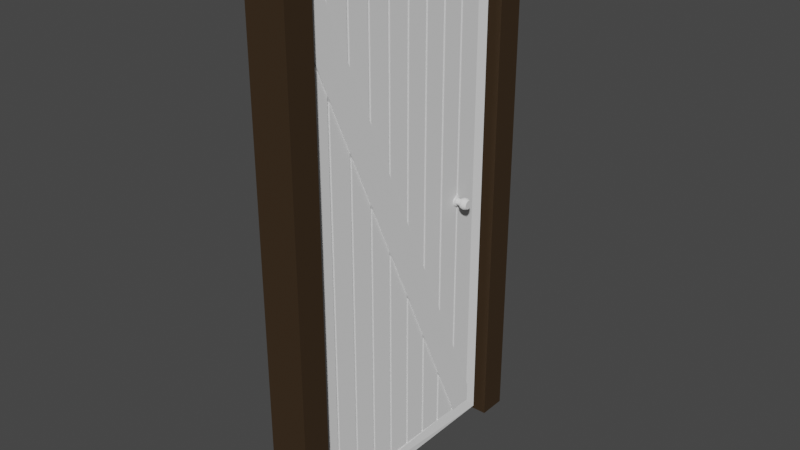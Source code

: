 # Source: doorframe_simple.blend  (saved by Blender 3.1.7; exported with 4.5.12 LTS)
import bpy
from mathutils import Matrix  # noqa: F401  (used for matrix-valued properties, if any)

bpy.ops.wm.read_factory_settings(use_empty=True)
scene = bpy.context.scene
scene.name = 'Scene'

# ---- collections
col_collection = bpy.data.collections.new('Collection'); scene.collection.children.link(col_collection)

# ---- materials (node trees are filled in below, after node groups)
mat_doorframemat_001 = bpy.data.materials.new('DoorframeMat.001')
mat_doorframemat_001.use_transparent_shadow = False

# ---- material node trees
mat_doorframemat_001.use_nodes = True; mat_doorframemat_001.node_tree.nodes.clear()
_N = mat_doorframemat_001.node_tree.nodes; _L = mat_doorframemat_001.node_tree.links
n0 = _N.new('ShaderNodeBsdfPrincipled'); n0.name = 'Principled BSDF'; n0.location = (10, 300)
n0.distribution = 'GGX'
n0.subsurface_method = 'RANDOM_WALK_SKIN'
n0.inputs[0].default_value = (0.03968, 0.02255, 0.009395, 1.0)
n0.inputs[2].default_value = 0.75
n0.inputs[3].default_value = 1.45
n0.inputs[13].default_value = 0.3
n0.inputs[27].default_value = (0.0, 0.0, 0.0, 1.0)
n0.inputs[28].default_value = 1.0
n1 = _N.new('ShaderNodeOutputMaterial'); n1.name = 'Material Output'; n1.location = (300, 300)
_L.new(n0.outputs[0], n1.inputs[0])
n1.is_active_output = True

# ---- world
world_world = bpy.data.worlds.new('World'); scene.world = world_world
world_world.use_nodes = True; world_world.node_tree.nodes.clear()
_N = world_world.node_tree.nodes; _L = world_world.node_tree.links
n0 = _N.new('ShaderNodeOutputWorld'); n0.name = 'World Output'; n0.location = (300, 300)
n1 = _N.new('ShaderNodeBackground'); n1.name = 'Background'; n1.location = (10, 300)
n1.inputs[0].default_value = (0.05088, 0.05088, 0.05088, 1.0)
_L.new(n1.outputs[0], n0.inputs[0])
n0.is_active_output = True
world_world.color = (0.05088, 0.05088, 0.05088)
world_world.use_sun_shadow = False
world_world.sun_shadow_jitter_overblur = 0.0

# ---- meshes
me_cube = bpy.data.meshes.new('Cube')
me_cube.from_pydata([(-0.1789, -0.4539, -0.472), (-0.1789, -0.4539, 0.472), (-0.1789, 0.4539, -0.472), (-0.1789, 0.4539, 0.472), (0.1811, -0.4539, -0.472), (0.1811, -0.4539, 0.472), (0.1811, 0.4539, -0.472), (0.1811, 0.4539, 0.472), (-0.5, 0.5, -0.5), (-0.5, -0.5, -0.5), (-0.5, -0.5, 0.5), (-0.5, 0.5, 0.5), (0.5, 0.5, 0.5), (0.5, 0.5, -0.5), (0.5, -0.5, -0.5), (0.5, -0.5, 0.5), (-0.5, 0.4539, -0.472), (-0.5, -0.4539, -0.472), (-0.5, -0.4539, 0.472), (-0.5, 0.4539, 0.472), (0.3011, 0.4539, 0.472), (0.3011, 0.4539, -0.472), (0.5, -0.4539, -0.472), (0.5, -0.4539, 0.472), (-0.1789, 0.348, -0.472), (-0.1789, 0.358, -0.472), (-0.1789, 0.2471, -0.472), (-0.1789, 0.2571, -0.472), (-0.1789, 0.1463, -0.472), (-0.1789, 0.1563, -0.472), (-0.1789, 0.04543, -0.472), (-0.1789, 0.05543, -0.472), (-0.1789, -0.05543, -0.472), (-0.1789, -0.04543, -0.472), (-0.1789, -0.1563, -0.472), (-0.1789, -0.1463, -0.472), (-0.1789, -0.2571, -0.472), (-0.1789, -0.2471, -0.472), (-0.1789, -0.358, -0.472), (-0.1789, -0.348, -0.472), (-0.1789, -0.348, 0.472), (-0.1789, -0.358, 0.472), (-0.1789, -0.2471, 0.472), (-0.1789, -0.2571, 0.472), (-0.1789, -0.1463, 0.472), (-0.1789, -0.1563, 0.472), (-0.1789, -0.04543, 0.472), (-0.1789, -0.05543, 0.472), (-0.1789, 0.05543, 0.472), (-0.1789, 0.04543, 0.472), (-0.1789, 0.1563, 0.472), (-0.1789, 0.1463, 0.472), (-0.1789, 0.2571, 0.472), (-0.1789, 0.2471, 0.472), (-0.1789, 0.358, 0.472), (-0.1789, 0.348, 0.472), (0.1811, -0.348, -0.472), (0.1811, -0.358, -0.472), (0.1811, -0.2471, -0.472), (0.1811, -0.2571, -0.472), (0.1811, -0.1463, -0.472), (0.1811, -0.1563, -0.472), (0.1811, -0.04543, -0.472), (0.1811, -0.05543, -0.472), (0.1811, 0.05543, -0.472), (0.1811, 0.04543, -0.472), (0.1811, 0.1563, -0.472), (0.1811, 0.1463, -0.472), (0.1811, 0.2571, -0.472), (0.1811, 0.2471, -0.472), (0.1811, 0.348, -0.472), (0.1811, 0.348, 0.472), (0.1811, 0.358, 0.472), (0.1811, 0.2471, 0.472), (0.1811, 0.2571, 0.472), (0.1811, 0.1463, 0.472), (0.1811, 0.1563, 0.472), (0.1811, 0.04543, 0.472), (0.1811, 0.05543, 0.472), (0.1811, -0.05543, 0.472), (0.1811, -0.04543, 0.472), (0.1811, -0.1563, 0.472), (0.1811, -0.1463, 0.472), (0.1811, -0.2571, 0.472), (0.1811, -0.2471, 0.472), (0.1811, -0.358, 0.472), (0.1811, -0.348, 0.472), (-0.1789, 0.4539, -0.4353), (-0.1789, -0.348, 0.4236), (-0.1789, -0.358, 0.4343), (-0.1789, -0.2471, 0.3155), (-0.1789, -0.2571, 0.3262), (-0.1789, -0.1463, 0.2075), (-0.1789, -0.1563, 0.2182), (-0.1789, -0.04543, 0.09947), (-0.1789, -0.05543, 0.1102), (-0.1789, 0.05543, -0.008551), (-0.1789, 0.04543, 0.00216), (-0.1789, 0.1563, -0.1166), (-0.1789, 0.1463, -0.1059), (-0.1789, 0.2571, -0.2246), (-0.1789, 0.2471, -0.2139), (-0.1789, 0.358, -0.3326), (-0.1789, 0.348, -0.3219), (-0.1789, -0.3932, 0.472), (-0.1789, -0.4539, 0.3991), (-0.1789, -0.348, 0.2856), (-0.1789, -0.2471, 0.1774), (-0.1789, -0.1463, 0.06928), (-0.1789, -0.04543, -0.03887), (-0.1789, 0.05543, -0.147), (-0.1789, 0.1563, -0.2552), (-0.1789, 0.2571, -0.3633), (-0.1789, 0.358, -0.4715), (-0.1789, 0.3585, -0.472), (-0.1789, -0.358, 0.2963), (-0.1789, -0.2571, 0.1882), (-0.1789, -0.1563, 0.08), (-0.1789, -0.05543, -0.02815), (-0.1789, 0.04543, -0.1363), (-0.1789, 0.1463, -0.2445), (-0.1789, 0.2471, -0.3526), (-0.1789, 0.348, -0.4608), (0.1811, 0.4539, -0.4357), (0.1811, 0.348, -0.3205), (0.1811, 0.358, -0.3314), (0.1811, 0.2471, -0.2107), (0.1811, 0.2571, -0.2216), (0.1811, 0.1463, -0.1009), (0.1811, 0.1563, -0.1117), (0.1811, 0.04543, 0.008953), (0.1811, 0.05543, -0.001935), (0.1811, -0.05543, 0.1188), (0.1811, -0.04543, 0.1079), (0.1811, -0.1563, 0.2286), (0.1811, -0.1463, 0.2177), (0.1811, -0.2571, 0.3384), (0.1811, -0.2471, 0.3275), (0.1811, -0.358, 0.4482), (0.1811, -0.348, 0.4373), (0.1811, -0.3799, 0.472), (0.1811, -0.4539, 0.4048), (0.1811, 0.348, -0.462), (0.1811, 0.3573, -0.472), (0.1811, 0.2471, -0.3529), (0.1811, 0.1463, -0.2439), (0.1811, 0.04543, -0.1349), (0.1811, -0.05543, -0.02589), (0.1811, -0.1563, 0.08313), (0.1811, -0.2571, 0.1921), (0.1811, -0.358, 0.3012), (0.1811, 0.2571, -0.3637), (0.1811, 0.1563, -0.2547), (0.1811, 0.05543, -0.1457), (0.1811, -0.04543, -0.0367), (0.1811, -0.1463, 0.07232), (0.1811, -0.2471, 0.1813), (0.1811, -0.348, 0.2904), (0.3311, -0.4539, 0.4048), (0.3311, -0.4539, -0.472), (-0.3289, -0.348, 0.2856), (-0.3289, -0.348, -0.472), (-0.3289, -0.358, 0.4343), (-0.3289, -0.358, 0.472), (-0.3289, -0.2471, 0.1774), (-0.3289, -0.2471, -0.472), (-0.3289, -0.2571, 0.3262), (-0.3289, -0.2571, 0.472), (-0.3289, -0.1463, 0.06928), (-0.3289, -0.1463, -0.472), (-0.3289, -0.1563, 0.2182), (-0.3289, -0.1563, 0.472), (-0.3289, -0.04543, -0.03887), (-0.3289, -0.04543, -0.472), (-0.3289, -0.05543, 0.1102), (-0.3289, -0.05543, 0.472), (-0.3289, 0.05543, -0.147), (-0.3289, 0.05543, -0.472), (-0.3289, 0.04543, 0.00216), (-0.3289, 0.04543, 0.472), (-0.3289, 0.1563, -0.2552), (-0.3289, 0.1563, -0.472), (-0.3289, 0.1463, -0.1059), (-0.3289, 0.1463, 0.472), (-0.3289, 0.2571, -0.3633), (-0.3289, 0.2571, -0.472), (-0.3289, 0.2471, -0.2139), (-0.3289, 0.2471, 0.472), (-0.3289, 0.348, -0.3219), (-0.3289, 0.348, 0.472), (-0.3289, -0.4539, -0.472), (-0.3289, -0.358, -0.472), (-0.3289, -0.2571, -0.472), (-0.3289, -0.1563, -0.472), (-0.3289, -0.05543, -0.472), (-0.3289, 0.04543, -0.472), (-0.3289, 0.1463, -0.472), (-0.3289, 0.2471, -0.472), (-0.3289, 0.348, -0.472), (-0.3289, 0.2571, 0.472), (-0.3289, 0.358, 0.472), (-0.3289, 0.4539, 0.472), (-0.3289, 0.1563, 0.472), (-0.3289, 0.05543, 0.472), (-0.3289, -0.04543, 0.472), (-0.3289, -0.1463, 0.472), (-0.3289, -0.2471, 0.472), (-0.3289, -0.348, 0.472), (-0.3289, -0.3932, 0.472), (0.3311, 0.348, -0.462), (0.3311, 0.348, -0.472), (0.3311, 0.358, -0.3314), (0.3311, 0.358, 0.472), (0.3311, 0.2471, -0.3529), (0.3311, 0.2471, -0.472), (0.3311, 0.2571, -0.2216), (0.3311, 0.2571, 0.472), (0.3311, 0.1463, -0.2439), (0.3311, 0.1463, -0.472), (0.3311, 0.1563, -0.1117), (0.3311, 0.1563, 0.472), (0.3311, 0.04543, -0.1349), (0.3311, 0.04543, -0.472), (0.3311, 0.05543, -0.001935), (0.3311, 0.05543, 0.472), (0.3311, -0.05543, -0.02589), (0.3311, -0.05543, -0.472), (0.3311, -0.04543, 0.1079), (0.3311, -0.04543, 0.472), (0.3311, -0.1563, 0.08313), (0.3311, -0.1563, -0.472), (0.3311, -0.1463, 0.2177), (0.3311, -0.1463, 0.472), (0.3311, -0.2571, 0.1921), (0.3311, -0.2571, -0.472), (0.3311, -0.2471, 0.3275), (0.3311, -0.2471, 0.472), (0.3311, -0.358, 0.3012), (0.3311, -0.358, -0.472), (0.3311, -0.348, 0.4373), (0.3311, -0.348, 0.472), (0.3311, 0.2571, -0.472), (0.3311, 0.1563, -0.472), (0.3311, 0.05543, -0.472), (0.3311, -0.04543, -0.472), (0.3311, -0.1463, -0.472), (0.3311, -0.2471, -0.472), (0.3311, -0.348, -0.472), (0.3311, -0.2571, 0.472), (0.3311, -0.1563, 0.472), (0.3311, -0.05543, 0.472), (0.3311, 0.04543, 0.472), (0.3311, 0.1463, 0.472), (0.3311, 0.2471, 0.472), (0.3311, 0.348, 0.472), (0.3311, 0.4539, 0.472), (-0.3289, 0.4539, -0.4353), (-0.3289, -0.348, 0.4236), (-0.3289, -0.2471, 0.3155), (-0.3289, -0.1463, 0.2075), (-0.3289, -0.04543, 0.09947), (-0.3289, 0.05543, -0.008551), (-0.3289, 0.1563, -0.1166), (-0.3289, 0.2571, -0.2246), (-0.3289, 0.358, -0.3326), (-0.3289, -0.4539, 0.3991), (-0.3289, -0.358, 0.2963), (-0.3289, -0.2571, 0.1882), (-0.3289, -0.1563, 0.08), (-0.3289, -0.05543, -0.02815), (-0.3289, 0.04543, -0.1363), (-0.3289, 0.1463, -0.2445), (-0.3289, 0.2471, -0.3526), (-0.3289, 0.348, -0.4608), (0.3311, 0.4539, -0.4357), (0.3311, 0.348, -0.3205), (0.3311, 0.2471, -0.2107), (0.3311, 0.1463, -0.1009), (0.3311, 0.04543, 0.008953), (0.3311, -0.05543, 0.1188), (0.3311, -0.1563, 0.2286), (0.3311, -0.2571, 0.3384), (0.3311, -0.358, 0.472), (0.3311, -0.358, 0.4482), (0.3311, -0.3799, 0.472), (0.3311, 0.2571, -0.3637), (0.3311, 0.1563, -0.2547), (0.3311, 0.05543, -0.1457), (0.3311, -0.04543, -0.0367), (0.3311, -0.1463, 0.07232), (0.3311, -0.2471, 0.1813), (0.3311, -0.348, 0.2904), (-0.4289, -0.4539, 0.3991), (-0.4289, -0.4539, 0.472), (-0.4289, 0.4539, -0.4353), (-0.4289, 0.4539, -0.472), (0.4311, 0.4539, -0.4357), (0.4311, 0.4539, -0.472), (-0.4289, 0.3585, -0.472), (0.4311, 0.3573, -0.472), (0.4311, -0.3799, 0.472), (0.4311, -0.4539, 0.472), (-0.4289, -0.3932, 0.472), (-0.4289, 0.358, -0.3326), (-0.4289, 0.348, -0.3219), (-0.4289, 0.2571, -0.2246), (-0.4289, 0.2471, -0.2139), (-0.4289, 0.1563, -0.1166), (-0.4289, 0.1463, -0.1059), (-0.4289, 0.05543, -0.008551), (-0.4289, 0.04543, 0.00216), (-0.4289, -0.04543, 0.09947), (-0.4289, -0.05543, 0.1102), (-0.4289, -0.1463, 0.2075), (-0.4289, -0.1563, 0.2182), (-0.4289, -0.2471, 0.3155), (-0.4289, -0.2571, 0.3262), (-0.4289, -0.358, 0.4343), (-0.4289, -0.348, 0.4236), (-0.4289, 0.358, -0.4715), (-0.4289, 0.348, -0.4608), (-0.4289, 0.2571, -0.3633), (-0.4289, 0.2471, -0.3526), (-0.4289, 0.1563, -0.2552), (-0.4289, 0.1463, -0.2445), (-0.4289, 0.05543, -0.147), (-0.4289, 0.04543, -0.1363), (-0.4289, -0.04543, -0.03887), (-0.4289, -0.05543, -0.02815), (-0.4289, -0.1463, 0.06928), (-0.4289, -0.1563, 0.08), (-0.4289, -0.2471, 0.1774), (-0.4289, -0.2571, 0.1882), (-0.4289, -0.348, 0.2856), (-0.4289, -0.358, 0.2963), (0.4311, -0.358, 0.4482), (0.4311, -0.348, 0.4373), (0.4311, -0.2571, 0.3384), (0.4311, -0.2471, 0.3275), (0.4311, -0.1563, 0.2286), (0.4311, -0.1463, 0.2177), (0.4311, -0.05543, 0.1188), (0.4311, -0.04543, 0.1079), (0.4311, 0.04543, 0.008953), (0.4311, 0.05543, -0.001935), (0.4311, 0.1463, -0.1009), (0.4311, 0.1563, -0.1117), (0.4311, 0.2471, -0.2107), (0.4311, 0.2571, -0.2216), (0.4311, 0.348, -0.3205), (0.4311, 0.358, -0.3314), (0.4311, -0.4539, 0.4048), (0.4311, -0.358, 0.3012), (0.4311, -0.348, 0.2904), (0.4311, -0.2571, 0.1921), (0.4311, -0.2471, 0.1813), (0.4311, -0.1563, 0.08313), (0.4311, -0.1463, 0.07232), (0.4311, -0.05543, -0.02589), (0.4311, -0.04543, -0.0367), (0.4311, 0.04543, -0.1349), (0.4311, 0.05543, -0.1457), (0.4311, 0.1463, -0.2439), (0.4311, 0.1563, -0.2547), (0.4311, 0.2471, -0.3529), (0.4311, 0.2571, -0.3637), (0.4311, 0.348, -0.462), (0.1826, 0.3771, -1.044e-09), (1.366, 0.3673, 1.144e-09), (0.1826, 0.3761, -0.003383), (1.366, 0.3667, -0.002181), (0.1826, 0.3734, -0.006535), (1.366, 0.3649, -0.004214), (0.1826, 0.369, -0.009242), (1.366, 0.3621, -0.005959), (0.1826, 0.3633, -0.01132), (1.366, 0.3584, -0.007298), (0.1826, 0.3566, -0.01262), (1.366, 0.3541, -0.00814), (0.1826, 0.3495, -0.01307), (1.366, 0.3495, -0.008427), (0.1826, 0.3423, -0.01262), (1.366, 0.3449, -0.00814), (0.1826, 0.3357, -0.01132), (1.366, 0.3406, -0.007298), (0.1826, 0.33, -0.009242), (1.366, 0.3369, -0.005959), (0.1826, 0.3256, -0.006535), (1.366, 0.3341, -0.004214), (0.1826, 0.3228, -0.003383), (1.366, 0.3323, -0.002181), (0.1826, 0.3219, 9.898e-11), (1.366, 0.3317, 2.061e-09), (0.1826, 0.3228, 0.003383), (1.366, 0.3323, 0.002181), (0.1826, 0.3256, 0.006535), (1.366, 0.3341, 0.004214), (0.1826, 0.33, 0.009242), (1.366, 0.3369, 0.005959), (0.1826, 0.3357, 0.01132), (1.366, 0.3406, 0.007298), (0.1826, 0.3423, 0.01262), (1.366, 0.3449, 0.00814), (0.1826, 0.3495, 0.01307), (1.366, 0.3495, 0.008427), (0.1826, 0.3566, 0.01262), (1.366, 0.3541, 0.00814), (0.1826, 0.3633, 0.01132), (1.366, 0.3584, 0.007298), (0.1826, 0.369, 0.009242), (1.366, 0.3621, 0.005959), (0.1826, 0.3734, 0.006535), (1.366, 0.3649, 0.004214), (0.1826, 0.3761, 0.003383), (1.366, 0.3667, 0.002181), (0.4592, 0.3629, -8.451e-10), (0.7922, 0.3639, -4.653e-10), (0.864, 0.371, -3.06e-10), (0.9899, 0.3732, 1.559e-10), (1.116, 0.3734, 7.012e-10), (1.242, 0.3716, 1.184e-09), (1.242, 0.3709, -0.002715), (1.116, 0.3726, -0.002939), (0.9899, 0.3724, -0.002903), (0.864, 0.3702, -0.002636), (0.7922, 0.3634, -0.00177), (0.4592, 0.3624, -0.001642), (1.242, 0.3687, -0.005244), (1.116, 0.3702, -0.005677), (0.9899, 0.37, -0.005609), (0.864, 0.3681, -0.005093), (0.7922, 0.362, -0.003419), (0.4592, 0.3611, -0.003171), (1.242, 0.3651, -0.007417), (1.116, 0.3664, -0.008028), (0.9899, 0.3662, -0.007932), (0.864, 0.3647, -0.007202), (0.7922, 0.3597, -0.004835), (0.4592, 0.3589, -0.004485), (1.242, 0.3606, -0.009084), (1.116, 0.3615, -0.009833), (0.9899, 0.3613, -0.009715), (0.864, 0.3602, -0.008821), (0.7922, 0.3567, -0.005922), (0.4592, 0.3562, -0.005493), (1.242, 0.3552, -0.01013), (1.116, 0.3557, -0.01097), (0.9899, 0.3556, -0.01084), (0.864, 0.355, -0.009838), (0.7922, 0.3532, -0.006605), (0.4592, 0.3529, -0.006127), (1.242, 0.3495, -0.01049), (1.116, 0.3495, -0.01135), (0.9899, 0.3495, -0.01122), (0.864, 0.3495, -0.01019), (0.7922, 0.3495, -0.006838), (0.4592, 0.3495, -0.006343), (1.242, 0.3437, -0.01013), (1.116, 0.3433, -0.01097), (0.9899, 0.3434, -0.01084), (0.864, 0.3439, -0.009838), (0.7922, 0.3457, -0.006605), (0.4592, 0.346, -0.006127), (1.242, 0.3384, -0.009084), (1.116, 0.3375, -0.009833), (0.9899, 0.3376, -0.009715), (0.864, 0.3387, -0.008821), (0.7922, 0.3423, -0.005922), (0.4592, 0.3428, -0.005493), (1.242, 0.3338, -0.007417), (1.116, 0.3325, -0.008028), (0.9899, 0.3327, -0.007932), (0.864, 0.3343, -0.007202), (0.7922, 0.3393, -0.004835), (0.4592, 0.34, -0.004485), (1.242, 0.3303, -0.005244), (1.116, 0.3287, -0.005677), (0.9899, 0.329, -0.005609), (0.864, 0.3309, -0.005093), (0.7922, 0.337, -0.003419), (0.4592, 0.3379, -0.003171), (1.242, 0.3281, -0.002715), (1.116, 0.3263, -0.002939), (0.9899, 0.3266, -0.002903), (0.864, 0.3287, -0.002636), (0.7922, 0.3355, -0.00177), (0.4592, 0.3365, -0.001642), (1.242, 0.3273, 2.1e-09), (1.116, 0.3255, 1.694e-09), (0.9899, 0.3258, 1.137e-09), (0.864, 0.328, 5.844e-10), (0.7922, 0.335, 1.325e-10), (0.4592, 0.3361, -2.906e-10), (1.242, 0.3281, 0.002715), (1.116, 0.3263, 0.002939), (0.9899, 0.3266, 0.002903), (0.864, 0.3287, 0.002636), (0.7922, 0.3355, 0.00177), (0.4592, 0.3365, 0.001642), (1.242, 0.3303, 0.005244), (1.116, 0.3287, 0.005677), (0.9899, 0.329, 0.005609), (0.864, 0.3309, 0.005093), (0.7922, 0.337, 0.003419), (0.4592, 0.3379, 0.003171), (1.242, 0.3338, 0.007417), (1.116, 0.3325, 0.008028), (0.9899, 0.3327, 0.007932), (0.864, 0.3343, 0.007202), (0.7922, 0.3393, 0.004835), (0.4592, 0.34, 0.004485), (1.242, 0.3384, 0.009084), (1.116, 0.3375, 0.009833), (0.9899, 0.3376, 0.009715), (0.864, 0.3387, 0.008821), (0.7922, 0.3423, 0.005922), (0.4592, 0.3428, 0.005493), (1.242, 0.3437, 0.01013), (1.116, 0.3433, 0.01097), (0.9899, 0.3434, 0.01084), (0.864, 0.3439, 0.009838), (0.7922, 0.3457, 0.006605), (0.4592, 0.346, 0.006127), (1.242, 0.3495, 0.01049), (1.116, 0.3495, 0.01135), (0.9899, 0.3495, 0.01122), (0.864, 0.3495, 0.01019), (0.7922, 0.3495, 0.006838), (0.4592, 0.3495, 0.006343), (1.242, 0.3552, 0.01013), (1.116, 0.3557, 0.01097), (0.9899, 0.3556, 0.01084), (0.864, 0.355, 0.009838), (0.7922, 0.3532, 0.006605), (0.4592, 0.3529, 0.006127), (1.242, 0.3606, 0.009084), (1.116, 0.3615, 0.009833), (0.9899, 0.3613, 0.009715), (0.864, 0.3602, 0.008821), (0.7922, 0.3567, 0.005922), (0.4592, 0.3562, 0.005493), (1.242, 0.3651, 0.007417), (1.116, 0.3664, 0.008028), (0.9899, 0.3662, 0.007932), (0.864, 0.3647, 0.007202), (0.7922, 0.3597, 0.004835), (0.4592, 0.3589, 0.004485), (1.242, 0.3687, 0.005244), (1.116, 0.3702, 0.005677), (0.9899, 0.37, 0.005609), (0.864, 0.3681, 0.005093), (0.7922, 0.362, 0.003419), (0.4592, 0.3611, 0.003171), (1.242, 0.3709, 0.002715), (1.116, 0.3726, 0.002939), (0.9899, 0.3724, 0.002903), (0.864, 0.3702, 0.002636), (0.7922, 0.3634, 0.00177), (0.4592, 0.3624, 0.001642), (0.4074, 0.3698, -0.002577), (0.4074, 0.3677, -0.004978), (0.4074, 0.3643, -0.00704), (0.4074, 0.36, -0.008622), (0.4074, 0.3549, -0.009617), (0.4074, 0.3495, -0.009956), (0.4074, 0.344, -0.009617), (0.4074, 0.339, -0.008622), (0.4074, 0.3346, -0.00704), (0.4074, 0.3313, -0.004978), (0.4074, 0.3292, -0.002577), (0.4074, 0.3285, -5.943e-11), (0.4074, 0.3292, 0.002577), (0.4074, 0.3313, 0.004978), (0.4074, 0.3346, 0.00704), (0.4074, 0.339, 0.008622), (0.4074, 0.344, 0.009617), (0.4074, 0.3495, 0.009956), (0.4074, 0.3549, 0.009617), (0.4074, 0.36, 0.008622), (0.4074, 0.3643, 0.00704), (0.4074, 0.3677, 0.004978), (0.4074, 0.3698, 0.002577), (0.4074, 0.3705, -9.298e-10)], [], [(91, 88, 257, 166), (8, 11, 12, 13), (89, 104, 208, 162), (14, 15, 10, 9), (8, 13, 14, 9), (12, 11, 10, 15), (17, 16, 8, 9), (18, 17, 9, 10), (19, 18, 10, 11), (16, 19, 11, 8), (20, 21, 13, 12), (21, 22, 14, 13), (23, 20, 12, 15), (22, 23, 15, 14), (49, 97, 178, 179), (1, 105, 0, 17, 18), (2, 87, 3, 19, 16), (7, 123, 6, 21, 20), (131, 128, 277, 223), (4, 141, 5, 23, 22), (3, 54, 55, 52, 53, 50, 51, 48, 49, 46, 47, 44, 45, 42, 43, 40, 41, 104, 1, 18, 19), (61, 148, 229, 230), (93, 90, 258, 170), (31, 110, 176, 177), (133, 130, 278, 227), (80, 133, 227, 228), (95, 92, 259, 174), (47, 95, 174, 175), (5, 140, 85, 86, 83, 84, 81, 82, 79, 80, 77, 78, 75, 76, 73, 74, 71, 72, 7, 20, 23), (135, 132, 279, 231), (63, 147, 225, 226), (97, 94, 260, 178), (33, 109, 172, 173), (137, 134, 280, 235), (78, 131, 223, 224), (99, 96, 261, 182), (106, 39, 38, 115), (107, 37, 36, 116), (108, 35, 34, 117), (109, 33, 32, 118), (110, 31, 30, 119), (111, 29, 28, 120), (112, 27, 26, 121), (113, 25, 24, 122), (0, 38, 39, 36, 37, 34, 35, 32, 33, 30, 31, 28, 29, 26, 27, 24, 25, 114, 2, 16, 17), (142, 70, 143), (144, 69, 68, 151), (145, 67, 66, 152), (146, 65, 64, 153), (147, 63, 62, 154), (148, 61, 60, 155), (149, 59, 58, 156), (150, 57, 56, 157), (6, 143, 70, 68, 69, 66, 67, 64, 65, 62, 63, 60, 61, 58, 59, 56, 57, 4, 22, 21), (54, 102, 103, 55), (52, 100, 101, 53), (141, 150, 352, 351), (50, 98, 99, 51), (48, 96, 97, 49), (46, 94, 95, 47), (44, 92, 93, 45), (42, 90, 91, 43), (40, 88, 89, 41), (25, 113, 114), (45, 93, 170, 171), (139, 136, 281, 239), (65, 146, 221, 222), (101, 98, 262, 186), (35, 108, 168, 169), (140, 138, 283, 284), (76, 129, 219, 220), (85, 140, 284, 282), (85, 138, 139, 86), (83, 136, 137, 84), (102, 87, 294, 303), (81, 134, 135, 82), (79, 132, 133, 80), (77, 130, 131, 78), (75, 128, 129, 76), (73, 126, 127, 74), (71, 124, 125, 72), (103, 100, 263, 188), (43, 91, 166, 167), (138, 85, 282, 283), (67, 145, 217, 218), (136, 83, 248, 281), (37, 107, 164, 165), (134, 81, 249, 280), (74, 127, 215, 216), (262, 202, 187, 186), (280, 249, 236, 235), (263, 199, 189, 188), (281, 248, 240, 239), (162, 208, 163), (257, 207, 167, 166), (258, 206, 171, 170), (259, 205, 175, 174), (260, 204, 179, 178), (261, 203, 183, 182), (264, 200, 201, 256), (274, 255, 212, 211), (275, 254, 216, 215), (276, 253, 220, 219), (277, 252, 224, 223), (278, 251, 228, 227), (279, 250, 232, 231), (283, 282, 284), (185, 184, 273, 198), (181, 180, 272, 197), (177, 176, 271, 196), (173, 172, 270, 195), (169, 168, 269, 194), (165, 164, 268, 193), (161, 160, 267, 192), (190, 265, 266, 191), (234, 233, 291, 247), (230, 229, 290, 246), (226, 225, 289, 245), (222, 221, 288, 244), (218, 217, 287, 243), (214, 213, 286, 242), (210, 209, 285, 241), (238, 237, 158, 159), (82, 135, 231, 232), (129, 126, 276, 219), (29, 111, 180, 181), (87, 102, 264, 256), (59, 149, 233, 234), (127, 124, 275, 215), (51, 99, 182, 183), (0, 105, 265, 190), (84, 137, 235, 236), (125, 123, 274, 211), (27, 112, 184, 185), (115, 38, 191, 266), (116, 36, 192, 267), (57, 150, 237, 238), (53, 101, 186, 187), (117, 34, 193, 268), (151, 68, 241, 285), (118, 32, 194, 269), (86, 139, 239, 240), (152, 66, 242, 286), (119, 30, 195, 270), (153, 64, 243, 287), (120, 28, 196, 271), (68, 70, 210, 241), (154, 62, 244, 288), (55, 103, 188, 189), (121, 26, 197, 272), (66, 69, 214, 242), (155, 60, 245, 289), (38, 0, 190, 191), (122, 24, 198, 273), (64, 67, 218, 243), (156, 58, 246, 290), (36, 39, 161, 192), (62, 65, 222, 244), (157, 56, 247, 291), (34, 37, 165, 193), (60, 63, 226, 245), (32, 35, 169, 194), (58, 61, 230, 246), (30, 33, 173, 195), (112, 122, 273, 184), (56, 59, 234, 247), (149, 157, 291, 233), (28, 31, 177, 196), (4, 57, 238, 159), (26, 29, 181, 197), (111, 121, 272, 180), (83, 86, 240, 248), (148, 156, 290, 229), (24, 27, 185, 198), (110, 120, 271, 176), (81, 84, 236, 249), (147, 155, 289, 225), (52, 55, 189, 199), (79, 82, 232, 250), (54, 3, 201, 200), (109, 119, 270, 172), (141, 4, 159, 158), (77, 80, 228, 251), (146, 154, 288, 221), (50, 53, 187, 202), (75, 78, 224, 252), (48, 51, 183, 203), (108, 118, 269, 168), (73, 76, 220, 253), (145, 153, 287, 217), (46, 49, 179, 204), (71, 74, 216, 254), (44, 47, 175, 205), (107, 117, 268, 164), (7, 72, 212, 255), (144, 152, 286, 213), (42, 45, 171, 206), (3, 87, 256, 201), (40, 43, 167, 207), (106, 116, 267, 160), (88, 40, 207, 257), (142, 151, 285, 209), (104, 41, 163, 208), (105, 115, 266, 265), (90, 42, 206, 258), (150, 141, 158, 237), (123, 7, 255, 274), (92, 44, 205, 259), (70, 142, 209, 210), (124, 71, 254, 275), (94, 46, 204, 260), (72, 125, 211, 212), (126, 73, 253, 276), (39, 106, 160, 161), (96, 48, 203, 261), (128, 75, 252, 277), (98, 50, 202, 262), (69, 144, 213, 214), (130, 77, 251, 278), (41, 89, 162, 163), (100, 52, 199, 263), (132, 79, 250, 279), (102, 54, 200, 264), (331, 332, 333, 334, 292, 293, 302, 317, 318, 316, 315, 314, 313, 312, 311, 310, 309, 308, 307, 306, 305, 304, 303, 294, 295, 298, 319, 320, 321, 322, 323, 324, 325, 326, 327, 328, 329, 330), (364, 365, 366, 299, 297, 296, 350, 349, 348, 347, 346, 345, 344, 343, 342, 341, 340, 339, 338, 337, 336, 335, 300, 301, 351, 352, 353, 354, 355, 356, 357, 358, 359, 360, 361, 362, 363), (125, 124, 349, 350), (115, 105, 292, 334), (123, 125, 350, 296), (5, 141, 351, 301), (143, 6, 297, 299), (1, 104, 302, 293), (103, 102, 303, 304), (113, 122, 320, 319), (100, 103, 304, 305), (150, 157, 353, 352), (138, 140, 300, 335), (114, 113, 319, 298), (101, 100, 305, 306), (149, 156, 355, 354), (139, 138, 335, 336), (112, 121, 322, 321), (98, 101, 306, 307), (157, 149, 354, 353), (136, 139, 336, 337), (122, 112, 321, 320), (99, 98, 307, 308), (148, 155, 357, 356), (137, 136, 337, 338), (111, 120, 324, 323), (96, 99, 308, 309), (156, 148, 356, 355), (134, 137, 338, 339), (121, 111, 323, 322), (97, 96, 309, 310), (147, 154, 359, 358), (135, 134, 339, 340), (110, 119, 326, 325), (94, 97, 310, 311), (155, 147, 358, 357), (132, 135, 340, 341), (120, 110, 325, 324), (95, 94, 311, 312), (140, 5, 301, 300), (146, 153, 361, 360), (133, 132, 341, 342), (109, 118, 328, 327), (92, 95, 312, 313), (154, 146, 360, 359), (2, 114, 298, 295), (130, 133, 342, 343), (119, 109, 327, 326), (93, 92, 313, 314), (105, 1, 293, 292), (145, 152, 363, 362), (131, 130, 343, 344), (108, 117, 330, 329), (90, 93, 314, 315), (87, 2, 295, 294), (153, 145, 362, 361), (128, 131, 344, 345), (118, 108, 329, 328), (91, 90, 315, 316), (6, 123, 296, 297), (144, 151, 365, 364), (129, 128, 345, 346), (107, 116, 332, 331), (104, 89, 317, 302), (152, 144, 364, 363), (126, 129, 346, 347), (117, 107, 331, 330), (88, 91, 316, 318), (142, 143, 299, 366), (127, 126, 347, 348), (106, 115, 334, 333), (89, 88, 318, 317), (151, 142, 366, 365), (124, 127, 348, 349), (116, 106, 333, 332), (370, 372, 427, 421), (372, 374, 433, 427), (374, 376, 439, 433), (376, 378, 445, 439), (378, 380, 451, 445), (380, 382, 457, 451), (382, 384, 463, 457), (384, 386, 469, 463), (386, 388, 475, 469), (388, 390, 481, 475), (390, 392, 487, 481), (392, 394, 493, 487), (394, 396, 499, 493), (396, 398, 505, 499), (398, 400, 511, 505), (400, 402, 517, 511), (402, 404, 523, 517), (404, 406, 529, 523), (406, 408, 535, 529), (408, 410, 541, 535), (410, 412, 547, 541), (412, 414, 553, 547), (370, 368, 414, 412, 410, 408, 406, 404, 402, 400, 398, 396, 394, 392, 390, 388, 386, 384, 382, 380, 378, 376, 374, 372), (414, 368, 420, 553), (367, 369, 371, 373, 375, 377, 379, 381, 383, 385, 387, 389, 391, 393, 395, 397, 399, 401, 403, 405, 407, 409, 411, 413), (581, 558, 415, 582), (558, 557, 416, 415), (557, 556, 417, 416), (556, 555, 418, 417), (555, 554, 419, 418), (554, 553, 420, 419), (580, 552, 558, 581), (552, 551, 557, 558), (551, 550, 556, 557), (550, 549, 555, 556), (549, 548, 554, 555), (548, 547, 553, 554), (579, 546, 552, 580), (546, 545, 551, 552), (545, 544, 550, 551), (544, 543, 549, 550), (543, 542, 548, 549), (542, 541, 547, 548), (578, 540, 546, 579), (540, 539, 545, 546), (539, 538, 544, 545), (538, 537, 543, 544), (537, 536, 542, 543), (536, 535, 541, 542), (577, 534, 540, 578), (534, 533, 539, 540), (533, 532, 538, 539), (532, 531, 537, 538), (531, 530, 536, 537), (530, 529, 535, 536), (576, 528, 534, 577), (528, 527, 533, 534), (527, 526, 532, 533), (526, 525, 531, 532), (525, 524, 530, 531), (524, 523, 529, 530), (575, 522, 528, 576), (522, 521, 527, 528), (521, 520, 526, 527), (520, 519, 525, 526), (519, 518, 524, 525), (518, 517, 523, 524), (574, 516, 522, 575), (516, 515, 521, 522), (515, 514, 520, 521), (514, 513, 519, 520), (513, 512, 518, 519), (512, 511, 517, 518), (573, 510, 516, 574), (510, 509, 515, 516), (509, 508, 514, 515), (508, 507, 513, 514), (507, 506, 512, 513), (506, 505, 511, 512), (572, 504, 510, 573), (504, 503, 509, 510), (503, 502, 508, 509), (502, 501, 507, 508), (501, 500, 506, 507), (500, 499, 505, 506), (571, 498, 504, 572), (498, 497, 503, 504), (497, 496, 502, 503), (496, 495, 501, 502), (495, 494, 500, 501), (494, 493, 499, 500), (570, 492, 498, 571), (492, 491, 497, 498), (491, 490, 496, 497), (490, 489, 495, 496), (489, 488, 494, 495), (488, 487, 493, 494), (569, 486, 492, 570), (486, 485, 491, 492), (485, 484, 490, 491), (484, 483, 489, 490), (483, 482, 488, 489), (482, 481, 487, 488), (568, 480, 486, 569), (480, 479, 485, 486), (479, 478, 484, 485), (478, 477, 483, 484), (477, 476, 482, 483), (476, 475, 481, 482), (567, 474, 480, 568), (474, 473, 479, 480), (473, 472, 478, 479), (472, 471, 477, 478), (471, 470, 476, 477), (470, 469, 475, 476), (566, 468, 474, 567), (468, 467, 473, 474), (467, 466, 472, 473), (466, 465, 471, 472), (465, 464, 470, 471), (464, 463, 469, 470), (565, 462, 468, 566), (462, 461, 467, 468), (461, 460, 466, 467), (460, 459, 465, 466), (459, 458, 464, 465), (458, 457, 463, 464), (564, 456, 462, 565), (456, 455, 461, 462), (455, 454, 460, 461), (454, 453, 459, 460), (453, 452, 458, 459), (452, 451, 457, 458), (563, 450, 456, 564), (450, 449, 455, 456), (449, 448, 454, 455), (448, 447, 453, 454), (447, 446, 452, 453), (446, 445, 451, 452), (562, 444, 450, 563), (444, 443, 449, 450), (443, 442, 448, 449), (442, 441, 447, 448), (441, 440, 446, 447), (440, 439, 445, 446), (561, 438, 444, 562), (438, 437, 443, 444), (437, 436, 442, 443), (436, 435, 441, 442), (435, 434, 440, 441), (434, 433, 439, 440), (560, 432, 438, 561), (432, 431, 437, 438), (431, 430, 436, 437), (430, 429, 435, 436), (429, 428, 434, 435), (428, 427, 433, 434), (559, 426, 432, 560), (426, 425, 431, 432), (425, 424, 430, 431), (424, 423, 429, 430), (423, 422, 428, 429), (422, 421, 427, 428), (582, 415, 426, 559), (415, 416, 425, 426), (416, 417, 424, 425), (417, 418, 423, 424), (418, 419, 422, 423), (419, 420, 421, 422), (367, 582, 559, 369), (369, 559, 560, 371), (371, 560, 561, 373), (373, 561, 562, 375), (375, 562, 563, 377), (377, 563, 564, 379), (379, 564, 565, 381), (381, 565, 566, 383), (383, 566, 567, 385), (385, 567, 568, 387), (387, 568, 569, 389), (389, 569, 570, 391), (391, 570, 571, 393), (393, 571, 572, 395), (395, 572, 573, 397), (397, 573, 574, 399), (399, 574, 575, 401), (401, 575, 576, 403), (403, 576, 577, 405), (405, 577, 578, 407), (407, 578, 579, 409), (409, 579, 580, 411), (411, 580, 581, 413), (413, 581, 582, 367), (368, 370, 421, 420)])
_uv = me_cube.uv_layers.new(name='UVMap')
_uv.uv.foreach_set('vector', [0.5864, 0.05418, 0.6122, 0.02915, 0.6122, 0.02915, 0.5864, 0.05418, 0.375, 0.25, 0.625, 0.25, 0.625, 0.5, 0.375, 0.5, 0.615, 0.0264, 0.625, 0.01669, 0.625, 0.01669, 0.615, 0.0264, 0.375, 0.75, 0.625, 0.75, 0.625, 1.0, 0.375, 1.0, 0.125, 0.5, 0.375, 0.5, 0.375, 0.75, 0.125, 0.75, 0.625, 0.5, 0.875, 0.5, 0.875, 0.75, 0.625, 0.75, 0.375, 0.0, 0.375, 0.25, 0.375, 0.25, 0.375, 0.0, 0.625, 0.0, 0.375, 0.0, 0.375, 0.0, 0.625, 0.0, 0.625, 0.25, 0.625, 0.0, 0.625, 0.0, 0.625, 0.25, 0.375, 0.25, 0.625, 0.25, 0.625, 0.25, 0.375, 0.25, 0.625, 0.5, 0.375, 0.5, 0.375, 0.5, 0.625, 0.5, 0.375, 0.5, 0.375, 0.75, 0.375, 0.75, 0.375, 0.5, 0.625, 0.75, 0.625, 0.5, 0.625, 0.5, 0.625, 0.75, 0.375, 0.75, 0.625, 0.75, 0.625, 0.75, 0.375, 0.75, 0.625, 0.1375, 0.5006, 0.1375, 0.5006, 0.1375, 0.625, 0.1375, 0.625, 0.0, 0.6057, 0.0, 0.375, 0.0, 0.375, 0.0, 0.625, 0.0, 0.375, 0.25, 0.3847, 0.25, 0.625, 0.25, 0.625, 0.25, 0.375, 0.25, 0.625, 0.5, 0.3846, 0.5, 0.375, 0.5, 0.375, 0.5, 0.625, 0.5, 0.4995, 0.6097, 0.4733, 0.5847, 0.4733, 0.5847, 0.4995, 0.6097, 0.375, 0.75, 0.6072, 0.75, 0.625, 0.75, 0.625, 0.75, 0.375, 0.75, 0.625, 0.25, 0.625, 0.2236, 0.625, 0.2208, 0.625, 0.1958, 0.625, 0.1931, 0.625, 0.168, 0.625, 0.1653, 0.625, 0.1403, 0.625, 0.1375, 0.625, 0.1125, 0.625, 0.1097, 0.625, 0.08471, 0.625, 0.08196, 0.625, 0.05693, 0.625, 0.05418, 0.625, 0.02915, 0.625, 0.0264, 0.625, 0.01669, 0.625, 0.0, 0.625, 0.0, 0.625, 0.25, 0.375, 0.668, 0.522, 0.668, 0.522, 0.668, 0.375, 0.668, 0.5578, 0.08196, 0.5836, 0.05693, 0.5836, 0.05693, 0.5578, 0.08196, 0.375, 0.1403, 0.4611, 0.1403, 0.4611, 0.1403, 0.375, 0.1403, 0.5286, 0.6375, 0.5024, 0.6125, 0.5024, 0.6125, 0.5286, 0.6375, 0.625, 0.6375, 0.5286, 0.6375, 0.5286, 0.6375, 0.625, 0.6375, 0.5292, 0.1097, 0.555, 0.08471, 0.555, 0.08471, 0.5292, 0.1097, 0.625, 0.1097, 0.5292, 0.1097, 0.5292, 0.1097, 0.625, 0.1097, 0.625, 0.75, 0.625, 0.7296, 0.625, 0.7236, 0.625, 0.7208, 0.625, 0.6958, 0.625, 0.6931, 0.625, 0.668, 0.625, 0.6653, 0.625, 0.6403, 0.625, 0.6375, 0.625, 0.6125, 0.625, 0.6097, 0.625, 0.5847, 0.625, 0.582, 0.625, 0.5569, 0.625, 0.5542, 0.625, 0.5292, 0.625, 0.5264, 0.625, 0.5, 0.625, 0.5, 0.625, 0.75, 0.5576, 0.6653, 0.5315, 0.6403, 0.5315, 0.6403, 0.5576, 0.6653, 0.375, 0.6403, 0.4931, 0.6403, 0.4931, 0.6403, 0.375, 0.6403, 0.5006, 0.1375, 0.5263, 0.1125, 0.5263, 0.1125, 0.5006, 0.1375, 0.375, 0.1125, 0.4897, 0.1125, 0.4897, 0.1125, 0.375, 0.1125, 0.5867, 0.6931, 0.5605, 0.668, 0.5605, 0.668, 0.5867, 0.6931, 0.625, 0.6097, 0.4995, 0.6097, 0.4995, 0.6097, 0.625, 0.6097, 0.472, 0.1653, 0.4977, 0.1403, 0.4977, 0.1403, 0.472, 0.1653, 0.5756, 0.02915, 0.375, 0.02915, 0.375, 0.0264, 0.5785, 0.0264, 0.547, 0.05693, 0.375, 0.05693, 0.375, 0.05418, 0.5498, 0.05418, 0.5183, 0.08471, 0.375, 0.08471, 0.375, 0.08196, 0.5212, 0.08196, 0.4897, 0.1125, 0.375, 0.1125, 0.375, 0.1097, 0.4925, 0.1097, 0.4611, 0.1403, 0.375, 0.1403, 0.375, 0.1375, 0.4639, 0.1375, 0.4324, 0.168, 0.375, 0.168, 0.375, 0.1653, 0.4353, 0.1653, 0.4038, 0.1958, 0.375, 0.1958, 0.375, 0.1931, 0.4066, 0.1931, 0.3751, 0.2236, 0.375, 0.2236, 0.375, 0.2208, 0.378, 0.2208, 0.375, 0.0, 0.375, 0.0264, 0.375, 0.02915, 0.375, 0.05418, 0.375, 0.05693, 0.375, 0.08196, 0.375, 0.08471, 0.375, 0.1097, 0.375, 0.1125, 0.375, 0.1375, 0.375, 0.1403, 0.375, 0.1653, 0.375, 0.168, 0.375, 0.1931, 0.375, 0.1958, 0.375, 0.2208, 0.375, 0.2236, 0.375, 0.2237, 0.375, 0.25, 0.375, 0.25, 0.375, 0.0, 0.3777, 0.5292, 0.375, 0.5292, 0.375, 0.5266, 0.4065, 0.5569, 0.375, 0.5569, 0.375, 0.5542, 0.4037, 0.5542, 0.4354, 0.5847, 0.375, 0.5847, 0.375, 0.582, 0.4325, 0.582, 0.4643, 0.6125, 0.375, 0.6125, 0.375, 0.6097, 0.4614, 0.6097, 0.4931, 0.6403, 0.375, 0.6403, 0.375, 0.6375, 0.4903, 0.6375, 0.522, 0.668, 0.375, 0.668, 0.375, 0.6653, 0.5192, 0.6653, 0.5509, 0.6958, 0.375, 0.6958, 0.375, 0.6931, 0.548, 0.6931, 0.5798, 0.7236, 0.375, 0.7236, 0.375, 0.7208, 0.5769, 0.7208, 0.375, 0.5, 0.375, 0.5266, 0.375, 0.5292, 0.375, 0.5542, 0.375, 0.5569, 0.375, 0.582, 0.375, 0.5847, 0.375, 0.6097, 0.375, 0.6125, 0.375, 0.6375, 0.375, 0.6403, 0.375, 0.6653, 0.375, 0.668, 0.375, 0.6931, 0.375, 0.6958, 0.375, 0.7208, 0.375, 0.7236, 0.375, 0.75, 0.375, 0.75, 0.375, 0.5, 0.625, 0.2236, 0.4119, 0.2236, 0.4147, 0.2208, 0.625, 0.2208, 0.625, 0.1958, 0.4405, 0.1958, 0.4434, 0.1931, 0.625, 0.1931, 0.6072, 0.75, 0.5798, 0.7236, 0.5798, 0.7236, 0.6072, 0.75, 0.625, 0.168, 0.4691, 0.168, 0.472, 0.1653, 0.625, 0.1653, 0.625, 0.1403, 0.4977, 0.1403, 0.5006, 0.1375, 0.625, 0.1375, 0.625, 0.1125, 0.5263, 0.1125, 0.5292, 0.1097, 0.625, 0.1097, 0.625, 0.08471, 0.555, 0.08471, 0.5578, 0.08196, 0.625, 0.08196, 0.625, 0.05693, 0.5836, 0.05693, 0.5864, 0.05418, 0.625, 0.05418, 0.625, 0.02915, 0.6122, 0.02915, 0.615, 0.0264, 0.625, 0.0264, 0.375, 0.2236, 0.3751, 0.2236, 0.375, 0.2237, 0.625, 0.08196, 0.5578, 0.08196, 0.5578, 0.08196, 0.625, 0.08196, 0.6158, 0.7208, 0.5896, 0.6958, 0.5896, 0.6958, 0.6158, 0.7208, 0.375, 0.6125, 0.4643, 0.6125, 0.4643, 0.6125, 0.375, 0.6125, 0.4434, 0.1931, 0.4691, 0.168, 0.4691, 0.168, 0.4434, 0.1931, 0.375, 0.08471, 0.5183, 0.08471, 0.5183, 0.08471, 0.375, 0.08471, 0.625, 0.7296, 0.6187, 0.7236, 0.6187, 0.7236, 0.625, 0.7296, 0.625, 0.582, 0.4704, 0.582, 0.4704, 0.582, 0.625, 0.582, 0.625, 0.7236, 0.625, 0.7296, 0.625, 0.7296, 0.625, 0.7236, 0.625, 0.7236, 0.6187, 0.7236, 0.6158, 0.7208, 0.625, 0.7208, 0.625, 0.6958, 0.5896, 0.6958, 0.5867, 0.6931, 0.625, 0.6931, 0.4119, 0.2236, 0.3847, 0.25, 0.3847, 0.25, 0.4119, 0.2236, 0.625, 0.668, 0.5605, 0.668, 0.5576, 0.6653, 0.625, 0.6653, 0.625, 0.6403, 0.5315, 0.6403, 0.5286, 0.6375, 0.625, 0.6375, 0.625, 0.6125, 0.5024, 0.6125, 0.4995, 0.6097, 0.625, 0.6097, 0.625, 0.5847, 0.4733, 0.5847, 0.4704, 0.582, 0.625, 0.582, 0.625, 0.5569, 0.4442, 0.5569, 0.4413, 0.5542, 0.625, 0.5542, 0.625, 0.5292, 0.4151, 0.5292, 0.4122, 0.5264, 0.625, 0.5264, 0.4147, 0.2208, 0.4405, 0.1958, 0.4405, 0.1958, 0.4147, 0.2208, 0.625, 0.05418, 0.5864, 0.05418, 0.5864, 0.05418, 0.625, 0.05418, 0.6187, 0.7236, 0.625, 0.7236, 0.625, 0.7236, 0.6187, 0.7236, 0.375, 0.5847, 0.4354, 0.5847, 0.4354, 0.5847, 0.375, 0.5847, 0.5896, 0.6958, 0.625, 0.6958, 0.625, 0.6958, 0.5896, 0.6958, 0.375, 0.05693, 0.547, 0.05693, 0.547, 0.05693, 0.375, 0.05693, 0.5605, 0.668, 0.625, 0.668, 0.625, 0.668, 0.5605, 0.668, 0.625, 0.5542, 0.4413, 0.5542, 0.4413, 0.5542, 0.625, 0.5542, 0.4691, 0.168, 0.625, 0.168, 0.625, 0.1931, 0.4434, 0.1931, 0.5605, 0.668, 0.625, 0.668, 0.625, 0.6931, 0.5867, 0.6931, 0.4405, 0.1958, 0.625, 0.1958, 0.625, 0.2208, 0.4147, 0.2208, 0.5896, 0.6958, 0.625, 0.6958, 0.625, 0.7208, 0.6158, 0.7208, 0.615, 0.0264, 0.625, 0.01669, 0.625, 0.0264, 0.6122, 0.02915, 0.625, 0.02915, 0.625, 0.05418, 0.5864, 0.05418, 0.5836, 0.05693, 0.625, 0.05693, 0.625, 0.08196, 0.5578, 0.08196, 0.555, 0.08471, 0.625, 0.08471, 0.625, 0.1097, 0.5292, 0.1097, 0.5263, 0.1125, 0.625, 0.1125, 0.625, 0.1375, 0.5006, 0.1375, 0.4977, 0.1403, 0.625, 0.1403, 0.625, 0.1653, 0.472, 0.1653, 0.4119, 0.2236, 0.625, 0.2236, 0.625, 0.25, 0.3847, 0.25, 0.3846, 0.5, 0.625, 0.5, 0.625, 0.5264, 0.4122, 0.5264, 0.4151, 0.5292, 0.625, 0.5292, 0.625, 0.5542, 0.4413, 0.5542, 0.4442, 0.5569, 0.625, 0.5569, 0.625, 0.582, 0.4704, 0.582, 0.4733, 0.5847, 0.625, 0.5847, 0.625, 0.6097, 0.4995, 0.6097, 0.5024, 0.6125, 0.625, 0.6125, 0.625, 0.6375, 0.5286, 0.6375, 0.5315, 0.6403, 0.625, 0.6403, 0.625, 0.6653, 0.5576, 0.6653, 0.6187, 0.7236, 0.625, 0.7236, 0.625, 0.7296, 0.375, 0.1958, 0.4038, 0.1958, 0.378, 0.2208, 0.375, 0.2208, 0.375, 0.168, 0.4324, 0.168, 0.4066, 0.1931, 0.375, 0.1931, 0.375, 0.1403, 0.4611, 0.1403, 0.4353, 0.1653, 0.375, 0.1653, 0.375, 0.1125, 0.4897, 0.1125, 0.4639, 0.1375, 0.375, 0.1375, 0.375, 0.08471, 0.5183, 0.08471, 0.4925, 0.1097, 0.375, 0.1097, 0.375, 0.05693, 0.547, 0.05693, 0.5212, 0.08196, 0.375, 0.08196, 0.375, 0.02915, 0.5756, 0.02915, 0.5498, 0.05418, 0.375, 0.05418, 0.375, 0.0, 0.6057, 0.0, 0.5785, 0.0264, 0.375, 0.0264, 0.375, 0.6958, 0.5509, 0.6958, 0.5769, 0.7208, 0.375, 0.7208, 0.375, 0.668, 0.522, 0.668, 0.548, 0.6931, 0.375, 0.6931, 0.375, 0.6403, 0.4931, 0.6403, 0.5192, 0.6653, 0.375, 0.6653, 0.375, 0.6125, 0.4643, 0.6125, 0.4903, 0.6375, 0.375, 0.6375, 0.375, 0.5847, 0.4354, 0.5847, 0.4614, 0.6097, 0.375, 0.6097, 0.375, 0.5569, 0.4065, 0.5569, 0.4325, 0.582, 0.375, 0.582, 0.375, 0.5292, 0.3777, 0.5292, 0.4037, 0.5542, 0.375, 0.5542, 0.375, 0.7236, 0.5798, 0.7236, 0.6072, 0.75, 0.375, 0.75, 0.625, 0.6653, 0.5576, 0.6653, 0.5576, 0.6653, 0.625, 0.6653, 0.4704, 0.582, 0.4442, 0.5569, 0.4442, 0.5569, 0.4704, 0.582, 0.375, 0.168, 0.4324, 0.168, 0.4324, 0.168, 0.375, 0.168, 0.3847, 0.25, 0.4119, 0.2236, 0.4119, 0.2236, 0.3847, 0.25, 0.375, 0.6958, 0.5509, 0.6958, 0.5509, 0.6958, 0.375, 0.6958, 0.4413, 0.5542, 0.4151, 0.5292, 0.4151, 0.5292, 0.4413, 0.5542, 0.625, 0.1653, 0.472, 0.1653, 0.472, 0.1653, 0.625, 0.1653, 0.375, 0.0, 0.6057, 0.0, 0.6057, 0.0, 0.375, 0.0, 0.625, 0.6931, 0.5867, 0.6931, 0.5867, 0.6931, 0.625, 0.6931, 0.4122, 0.5264, 0.3846, 0.5, 0.3846, 0.5, 0.4122, 0.5264, 0.375, 0.1958, 0.4038, 0.1958, 0.4038, 0.1958, 0.375, 0.1958, 0.5785, 0.0264, 0.375, 0.0264, 0.375, 0.0264, 0.5785, 0.0264, 0.5498, 0.05418, 0.375, 0.05418, 0.375, 0.05418, 0.5498, 0.05418, 0.375, 0.7236, 0.5798, 0.7236, 0.5798, 0.7236, 0.375, 0.7236, 0.625, 0.1931, 0.4434, 0.1931, 0.4434, 0.1931, 0.625, 0.1931, 0.5212, 0.08196, 0.375, 0.08196, 0.375, 0.08196, 0.5212, 0.08196, 0.4037, 0.5542, 0.375, 0.5542, 0.375, 0.5542, 0.4037, 0.5542, 0.4925, 0.1097, 0.375, 0.1097, 0.375, 0.1097, 0.4925, 0.1097, 0.625, 0.7208, 0.6158, 0.7208, 0.6158, 0.7208, 0.625, 0.7208, 0.4325, 0.582, 0.375, 0.582, 0.375, 0.582, 0.4325, 0.582, 0.4639, 0.1375, 0.375, 0.1375, 0.375, 0.1375, 0.4639, 0.1375, 0.4614, 0.6097, 0.375, 0.6097, 0.375, 0.6097, 0.4614, 0.6097, 0.4353, 0.1653, 0.375, 0.1653, 0.375, 0.1653, 0.4353, 0.1653, 0.375, 0.5542, 0.375, 0.5292, 0.375, 0.5292, 0.375, 0.5542, 0.4903, 0.6375, 0.375, 0.6375, 0.375, 0.6375, 0.4903, 0.6375, 0.625, 0.2208, 0.4147, 0.2208, 0.4147, 0.2208, 0.625, 0.2208, 0.4066, 0.1931, 0.375, 0.1931, 0.375, 0.1931, 0.4066, 0.1931, 0.375, 0.582, 0.375, 0.5569, 0.375, 0.5569, 0.375, 0.582, 0.5192, 0.6653, 0.375, 0.6653, 0.375, 0.6653, 0.5192, 0.6653, 0.375, 0.0264, 0.375, 0.0, 0.375, 0.0, 0.375, 0.0264, 0.378, 0.2208, 0.375, 0.2208, 0.375, 0.2208, 0.378, 0.2208, 0.375, 0.6097, 0.375, 0.5847, 0.375, 0.5847, 0.375, 0.6097, 0.548, 0.6931, 0.375, 0.6931, 0.375, 0.6931, 0.548, 0.6931, 0.375, 0.05418, 0.375, 0.02915, 0.375, 0.02915, 0.375, 0.05418, 0.375, 0.6375, 0.375, 0.6125, 0.375, 0.6125, 0.375, 0.6375, 0.5769, 0.7208, 0.375, 0.7208, 0.375, 0.7208, 0.5769, 0.7208, 0.375, 0.08196, 0.375, 0.05693, 0.375, 0.05693, 0.375, 0.08196, 0.375, 0.6653, 0.375, 0.6403, 0.375, 0.6403, 0.375, 0.6653, 0.375, 0.1097, 0.375, 0.08471, 0.375, 0.08471, 0.375, 0.1097, 0.375, 0.6931, 0.375, 0.668, 0.375, 0.668, 0.375, 0.6931, 0.375, 0.1375, 0.375, 0.1125, 0.375, 0.1125, 0.375, 0.1375, 0.4038, 0.1958, 0.378, 0.2208, 0.378, 0.2208, 0.4038, 0.1958, 0.375, 0.7208, 0.375, 0.6958, 0.375, 0.6958, 0.375, 0.7208, 0.5509, 0.6958, 0.5769, 0.7208, 0.5769, 0.7208, 0.5509, 0.6958, 0.375, 0.1653, 0.375, 0.1403, 0.375, 0.1403, 0.375, 0.1653, 0.375, 0.75, 0.375, 0.7236, 0.375, 0.7236, 0.375, 0.75, 0.375, 0.1931, 0.375, 0.168, 0.375, 0.168, 0.375, 0.1931, 0.4324, 0.168, 0.4066, 0.1931, 0.4066, 0.1931, 0.4324, 0.168, 0.625, 0.6958, 0.625, 0.7208, 0.625, 0.7208, 0.625, 0.6958, 0.522, 0.668, 0.548, 0.6931, 0.548, 0.6931, 0.522, 0.668, 0.375, 0.2208, 0.375, 0.1958, 0.375, 0.1958, 0.375, 0.2208, 0.4611, 0.1403, 0.4353, 0.1653, 0.4353, 0.1653, 0.4611, 0.1403, 0.625, 0.668, 0.625, 0.6931, 0.625, 0.6931, 0.625, 0.668, 0.4931, 0.6403, 0.5192, 0.6653, 0.5192, 0.6653, 0.4931, 0.6403, 0.625, 0.1958, 0.625, 0.2208, 0.625, 0.2208, 0.625, 0.1958, 0.625, 0.6403, 0.625, 0.6653, 0.625, 0.6653, 0.625, 0.6403, 0.625, 0.2236, 0.625, 0.25, 0.625, 0.25, 0.625, 0.2236, 0.4897, 0.1125, 0.4639, 0.1375, 0.4639, 0.1375, 0.4897, 0.1125, 0.6072, 0.75, 0.375, 0.75, 0.375, 0.75, 0.6072, 0.75, 0.625, 0.6125, 0.625, 0.6375, 0.625, 0.6375, 0.625, 0.6125, 0.4643, 0.6125, 0.4903, 0.6375, 0.4903, 0.6375, 0.4643, 0.6125, 0.625, 0.168, 0.625, 0.1931, 0.625, 0.1931, 0.625, 0.168, 0.625, 0.5847, 0.625, 0.6097, 0.625, 0.6097, 0.625, 0.5847, 0.625, 0.1403, 0.625, 0.1653, 0.625, 0.1653, 0.625, 0.1403, 0.5183, 0.08471, 0.4925, 0.1097, 0.4925, 0.1097, 0.5183, 0.08471, 0.625, 0.5569, 0.625, 0.582, 0.625, 0.582, 0.625, 0.5569, 0.4354, 0.5847, 0.4614, 0.6097, 0.4614, 0.6097, 0.4354, 0.5847, 0.625, 0.1125, 0.625, 0.1375, 0.625, 0.1375, 0.625, 0.1125, 0.625, 0.5292, 0.625, 0.5542, 0.625, 0.5542, 0.625, 0.5292, 0.625, 0.08471, 0.625, 0.1097, 0.625, 0.1097, 0.625, 0.08471, 0.547, 0.05693, 0.5212, 0.08196, 0.5212, 0.08196, 0.547, 0.05693, 0.625, 0.5, 0.625, 0.5264, 0.625, 0.5264, 0.625, 0.5, 0.4065, 0.5569, 0.4325, 0.582, 0.4325, 0.582, 0.4065, 0.5569, 0.625, 0.05693, 0.625, 0.08196, 0.625, 0.08196, 0.625, 0.05693, 0.625, 0.25, 0.3847, 0.25, 0.3847, 0.25, 0.625, 0.25, 0.625, 0.02915, 0.625, 0.05418, 0.625, 0.05418, 0.625, 0.02915, 0.5756, 0.02915, 0.5498, 0.05418, 0.5498, 0.05418, 0.5756, 0.02915, 0.6122, 0.02915, 0.625, 0.02915, 0.625, 0.02915, 0.6122, 0.02915, 0.3777, 0.5292, 0.4037, 0.5542, 0.4037, 0.5542, 0.3777, 0.5292, 0.625, 0.01669, 0.625, 0.0264, 0.625, 0.0264, 0.625, 0.01669, 0.6057, 0.0, 0.5785, 0.0264, 0.5785, 0.0264, 0.6057, 0.0, 0.5836, 0.05693, 0.625, 0.05693, 0.625, 0.05693, 0.5836, 0.05693, 0.5798, 0.7236, 0.6072, 0.75, 0.6072, 0.75, 0.5798, 0.7236, 0.3846, 0.5, 0.625, 0.5, 0.625, 0.5, 0.3846, 0.5, 0.555, 0.08471, 0.625, 0.08471, 0.625, 0.08471, 0.555, 0.08471, 0.375, 0.5292, 0.3777, 0.5292, 0.3777, 0.5292, 0.375, 0.5292, 0.4151, 0.5292, 0.625, 0.5292, 0.625, 0.5292, 0.4151, 0.5292, 0.5263, 0.1125, 0.625, 0.1125, 0.625, 0.1125, 0.5263, 0.1125, 0.625, 0.5264, 0.4122, 0.5264, 0.4122, 0.5264, 0.625, 0.5264, 0.4442, 0.5569, 0.625, 0.5569, 0.625, 0.5569, 0.4442, 0.5569, 0.375, 0.02915, 0.5756, 0.02915, 0.5756, 0.02915, 0.375, 0.02915, 0.4977, 0.1403, 0.625, 0.1403, 0.625, 0.1403, 0.4977, 0.1403, 0.4733, 0.5847, 0.625, 0.5847, 0.625, 0.5847, 0.4733, 0.5847, 0.4691, 0.168, 0.625, 0.168, 0.625, 0.168, 0.4691, 0.168, 0.375, 0.5569, 0.4065, 0.5569, 0.4065, 0.5569, 0.375, 0.5569, 0.5024, 0.6125, 0.625, 0.6125, 0.625, 0.6125, 0.5024, 0.6125, 0.625, 0.0264, 0.615, 0.0264, 0.615, 0.0264, 0.625, 0.0264, 0.4405, 0.1958, 0.625, 0.1958, 0.625, 0.1958, 0.4405, 0.1958, 0.5315, 0.6403, 0.625, 0.6403, 0.625, 0.6403, 0.5315, 0.6403, 0.4119, 0.2236, 0.625, 0.2236, 0.625, 0.2236, 0.4119, 0.2236, 0.547, 0.05693, 0.5498, 0.05418, 0.5756, 0.02915, 0.5785, 0.0264, 0.6057, 0.0, 0.625, 0.0, 0.625, 0.01669, 0.615, 0.0264, 0.6122, 0.02915, 0.5864, 0.05418, 0.5836, 0.05693, 0.5578, 0.08196, 0.555, 0.08471, 0.5292, 0.1097, 0.5263, 0.1125, 0.5006, 0.1375, 0.4977, 0.1403, 0.472, 0.1653, 0.4691, 0.168, 0.4434, 0.1931, 0.4405, 0.1958, 0.4147, 0.2208, 0.4119, 0.2236, 0.3847, 0.25, 0.375, 0.25, 0.375, 0.2237, 0.3751, 0.2236, 0.378, 0.2208, 0.4038, 0.1958, 0.4066, 0.1931, 0.4324, 0.168, 0.4353, 0.1653, 0.4611, 0.1403, 0.4639, 0.1375, 0.4897, 0.1125, 0.4925, 0.1097, 0.5183, 0.08471, 0.5212, 0.08196, 0.4065, 0.5569, 0.4037, 0.5542, 0.3777, 0.5292, 0.375, 0.5266, 0.375, 0.5, 0.3846, 0.5, 0.4122, 0.5264, 0.4151, 0.5292, 0.4413, 0.5542, 0.4442, 0.5569, 0.4704, 0.582, 0.4733, 0.5847, 0.4995, 0.6097, 0.5024, 0.6125, 0.5286, 0.6375, 0.5315, 0.6403, 0.5576, 0.6653, 0.5605, 0.668, 0.5867, 0.6931, 0.5896, 0.6958, 0.6158, 0.7208, 0.6187, 0.7236, 0.625, 0.7296, 0.625, 0.75, 0.6072, 0.75, 0.5798, 0.7236, 0.5769, 0.7208, 0.5509, 0.6958, 0.548, 0.6931, 0.522, 0.668, 0.5192, 0.6653, 0.4931, 0.6403, 0.4903, 0.6375, 0.4643, 0.6125, 0.4614, 0.6097, 0.4354, 0.5847, 0.4325, 0.582, 0.4122, 0.5264, 0.4151, 0.5292, 0.4151, 0.5292, 0.4122, 0.5264, 0.5785, 0.0264, 0.6057, 0.0, 0.6057, 0.0, 0.5785, 0.0264, 0.3846, 0.5, 0.4122, 0.5264, 0.4122, 0.5264, 0.3846, 0.5, 0.625, 0.75, 0.6072, 0.75, 0.6072, 0.75, 0.625, 0.75, 0.375, 0.5266, 0.375, 0.5, 0.375, 0.5, 0.375, 0.5266, 0.625, 0.0, 0.625, 0.01669, 0.625, 0.01669, 0.625, 0.0, 0.4147, 0.2208, 0.4119, 0.2236, 0.4119, 0.2236, 0.4147, 0.2208, 0.3751, 0.2236, 0.378, 0.2208, 0.378, 0.2208, 0.3751, 0.2236, 0.4405, 0.1958, 0.4147, 0.2208, 0.4147, 0.2208, 0.4405, 0.1958, 0.5798, 0.7236, 0.5769, 0.7208, 0.5769, 0.7208, 0.5798, 0.7236, 0.6187, 0.7236, 0.625, 0.7296, 0.625, 0.7296, 0.6187, 0.7236, 0.375, 0.2237, 0.3751, 0.2236, 0.3751, 0.2236, 0.375, 0.2237, 0.4434, 0.1931, 0.4405, 0.1958, 0.4405, 0.1958, 0.4434, 0.1931, 0.5509, 0.6958, 0.548, 0.6931, 0.548, 0.6931, 0.5509, 0.6958, 0.6158, 0.7208, 0.6187, 0.7236, 0.6187, 0.7236, 0.6158, 0.7208, 0.4038, 0.1958, 0.4066, 0.1931, 0.4066, 0.1931, 0.4038, 0.1958, 0.4691, 0.168, 0.4434, 0.1931, 0.4434, 0.1931, 0.4691, 0.168, 0.5769, 0.7208, 0.5509, 0.6958, 0.5509, 0.6958, 0.5769, 0.7208, 0.5896, 0.6958, 0.6158, 0.7208, 0.6158, 0.7208, 0.5896, 0.6958, 0.378, 0.2208, 0.4038, 0.1958, 0.4038, 0.1958, 0.378, 0.2208, 0.472, 0.1653, 0.4691, 0.168, 0.4691, 0.168, 0.472, 0.1653, 0.522, 0.668, 0.5192, 0.6653, 0.5192, 0.6653, 0.522, 0.668, 0.5867, 0.6931, 0.5896, 0.6958, 0.5896, 0.6958, 0.5867, 0.6931, 0.4324, 0.168, 0.4353, 0.1653, 0.4353, 0.1653, 0.4324, 0.168, 0.4977, 0.1403, 0.472, 0.1653, 0.472, 0.1653, 0.4977, 0.1403, 0.548, 0.6931, 0.522, 0.668, 0.522, 0.668, 0.548, 0.6931, 0.5605, 0.668, 0.5867, 0.6931, 0.5867, 0.6931, 0.5605, 0.668, 0.4066, 0.1931, 0.4324, 0.168, 0.4324, 0.168, 0.4066, 0.1931, 0.5006, 0.1375, 0.4977, 0.1403, 0.4977, 0.1403, 0.5006, 0.1375, 0.4931, 0.6403, 0.4903, 0.6375, 0.4903, 0.6375, 0.4931, 0.6403, 0.5576, 0.6653, 0.5605, 0.668, 0.5605, 0.668, 0.5576, 0.6653, 0.4611, 0.1403, 0.4639, 0.1375, 0.4639, 0.1375, 0.4611, 0.1403, 0.5263, 0.1125, 0.5006, 0.1375, 0.5006, 0.1375, 0.5263, 0.1125, 0.5192, 0.6653, 0.4931, 0.6403, 0.4931, 0.6403, 0.5192, 0.6653, 0.5315, 0.6403, 0.5576, 0.6653, 0.5576, 0.6653, 0.5315, 0.6403, 0.4353, 0.1653, 0.4611, 0.1403, 0.4611, 0.1403, 0.4353, 0.1653, 0.5292, 0.1097, 0.5263, 0.1125, 0.5263, 0.1125, 0.5292, 0.1097, 0.625, 0.7296, 0.625, 0.75, 0.625, 0.75, 0.625, 0.7296, 0.4643, 0.6125, 0.4614, 0.6097, 0.4614, 0.6097, 0.4643, 0.6125, 0.5286, 0.6375, 0.5315, 0.6403, 0.5315, 0.6403, 0.5286, 0.6375, 0.4897, 0.1125, 0.4925, 0.1097, 0.4925, 0.1097, 0.4897, 0.1125, 0.555, 0.08471, 0.5292, 0.1097, 0.5292, 0.1097, 0.555, 0.08471, 0.4903, 0.6375, 0.4643, 0.6125, 0.4643, 0.6125, 0.4903, 0.6375, 0.375, 0.25, 0.375, 0.2237, 0.375, 0.2237, 0.375, 0.25, 0.5024, 0.6125, 0.5286, 0.6375, 0.5286, 0.6375, 0.5024, 0.6125, 0.4639, 0.1375, 0.4897, 0.1125, 0.4897, 0.1125, 0.4639, 0.1375, 0.5578, 0.08196, 0.555, 0.08471, 0.555, 0.08471, 0.5578, 0.08196, 0.6057, 0.0, 0.625, 0.0, 0.625, 0.0, 0.6057, 0.0, 0.4354, 0.5847, 0.4325, 0.582, 0.4325, 0.582, 0.4354, 0.5847, 0.4995, 0.6097, 0.5024, 0.6125, 0.5024, 0.6125, 0.4995, 0.6097, 0.5183, 0.08471, 0.5212, 0.08196, 0.5212, 0.08196, 0.5183, 0.08471, 0.5836, 0.05693, 0.5578, 0.08196, 0.5578, 0.08196, 0.5836, 0.05693, 0.3847, 0.25, 0.375, 0.25, 0.375, 0.25, 0.3847, 0.25, 0.4614, 0.6097, 0.4354, 0.5847, 0.4354, 0.5847, 0.4614, 0.6097, 0.4733, 0.5847, 0.4995, 0.6097, 0.4995, 0.6097, 0.4733, 0.5847, 0.4925, 0.1097, 0.5183, 0.08471, 0.5183, 0.08471, 0.4925, 0.1097, 0.5864, 0.05418, 0.5836, 0.05693, 0.5836, 0.05693, 0.5864, 0.05418, 0.375, 0.5, 0.3846, 0.5, 0.3846, 0.5, 0.375, 0.5, 0.4065, 0.5569, 0.4037, 0.5542, 0.4037, 0.5542, 0.4065, 0.5569, 0.4704, 0.582, 0.4733, 0.5847, 0.4733, 0.5847, 0.4704, 0.582, 0.547, 0.05693, 0.5498, 0.05418, 0.5498, 0.05418, 0.547, 0.05693, 0.625, 0.01669, 0.615, 0.0264, 0.615, 0.0264, 0.625, 0.01669, 0.4325, 0.582, 0.4065, 0.5569, 0.4065, 0.5569, 0.4325, 0.582, 0.4442, 0.5569, 0.4704, 0.582, 0.4704, 0.582, 0.4442, 0.5569, 0.5212, 0.08196, 0.547, 0.05693, 0.547, 0.05693, 0.5212, 0.08196, 0.6122, 0.02915, 0.5864, 0.05418, 0.5864, 0.05418, 0.6122, 0.02915, 0.3777, 0.5292, 0.375, 0.5266, 0.375, 0.5266, 0.3777, 0.5292, 0.4413, 0.5542, 0.4442, 0.5569, 0.4442, 0.5569, 0.4413, 0.5542, 0.5756, 0.02915, 0.5785, 0.0264, 0.5785, 0.0264, 0.5756, 0.02915, 0.615, 0.0264, 0.6122, 0.02915, 0.6122, 0.02915, 0.615, 0.0264, 0.4037, 0.5542, 0.3777, 0.5292, 0.3777, 0.5292, 0.4037, 0.5542, 0.4151, 0.5292, 0.4413, 0.5542, 0.4413, 0.5542, 0.4151, 0.5292, 0.5498, 0.05418, 0.5756, 0.02915, 0.5756, 0.02915, 0.5498, 0.05418, 0.299, 0.4328, 0.3446, 0.4139, 0.9167, 0.9286, 0.9583, 0.9286, 0.3446, 0.4139, 0.3838, 0.3838, 0.875, 0.9286, 0.9167, 0.9286, 0.3838, 0.3838, 0.4139, 0.3446, 0.8333, 0.9286, 0.875, 0.9286, 0.4139, 0.3446, 0.4328, 0.299, 0.7917, 0.9286, 0.8333, 0.9286, 0.4328, 0.299, 0.4392, 0.25, 0.75, 0.9286, 0.7917, 0.9286, 0.4392, 0.25, 0.4328, 0.201, 0.7083, 0.9286, 0.75, 0.9286, 0.4328, 0.201, 0.4139, 0.1554, 0.6667, 0.9286, 0.7083, 0.9286, 0.4139, 0.1554, 0.3838, 0.1162, 0.625, 0.9286, 0.6667, 0.9286, 0.3838, 0.1162, 0.3446, 0.08611, 0.5833, 0.9286, 0.625, 0.9286, 0.3446, 0.08611, 0.299, 0.06721, 0.5417, 0.9286, 0.5833, 0.9286, 0.299, 0.06721, 0.25, 0.06076, 0.5, 0.9286, 0.5417, 0.9286, 0.25, 0.06076, 0.201, 0.06721, 0.4583, 0.9286, 0.5, 0.9286, 0.201, 0.06721, 0.1554, 0.08611, 0.4167, 0.9286, 0.4583, 0.9286, 0.1554, 0.08611, 0.1162, 0.1162, 0.375, 0.9286, 0.4167, 0.9286, 0.1162, 0.1162, 0.08611, 0.1554, 0.3333, 0.9286, 0.375, 0.9286, 0.08611, 0.1554, 0.06721, 0.201, 0.2917, 0.9286, 0.3333, 0.9286, 0.06721, 0.201, 0.06076, 0.25, 0.25, 0.9286, 0.2917, 0.9286, 0.06076, 0.25, 0.06721, 0.299, 0.2083, 0.9286, 0.25, 0.9286, 0.06721, 0.299, 0.08611, 0.3446, 0.1667, 0.9286, 0.2083, 0.9286, 0.08611, 0.3446, 0.1162, 0.3838, 0.125, 0.9286, 0.1667, 0.9286, 0.1162, 0.3838, 0.1554, 0.4139, 0.08333, 0.9286, 0.125, 0.9286, 0.1554, 0.4139, 0.201, 0.4328, 0.04167, 0.9286, 0.08333, 0.9286, 0.299, 0.4328, 0.25, 0.4392, 0.201, 0.4328, 0.1554, 0.4139, 0.1162, 0.3838, 0.08611, 0.3446, 0.06721, 0.299, 0.06076, 0.25, 0.06721, 0.201, 0.08611, 0.1554, 0.1162, 0.1162, 0.1554, 0.08611, 0.201, 0.06721, 0.25, 0.06076, 0.299, 0.06721, 0.3446, 0.08611, 0.3838, 0.1162, 0.4139, 0.1554, 0.4328, 0.201, 0.4392, 0.25, 0.4328, 0.299, 0.4139, 0.3446, 0.3838, 0.3838, 0.3446, 0.4139, 0.201, 0.4328, 0.25, 0.4392, -1.863e-07, 0.9286, 0.04167, 0.9286, 0.75, 0.49, 0.8121, 0.4818, 0.87, 0.4578, 0.9197, 0.4197, 0.9578, 0.37, 0.9818, 0.3121, 0.99, 0.25, 0.9818, 0.1879, 0.9578, 0.13, 0.9197, 0.08029, 0.87, 0.04215, 0.8121, 0.01818, 0.75, 0.01, 0.6879, 0.01818, 0.63, 0.04215, 0.5803, 0.08029, 0.5422, 0.13, 0.5182, 0.1879, 0.51, 0.25, 0.5182, 0.3121, 0.5422, 0.37, 0.5803, 0.4197, 0.63, 0.4578, 0.6879, 0.4818, 0.04167, 0.5357, 0.04167, 0.5714, -1.863e-07, 0.5714, -1.863e-07, 0.5357, 0.04167, 0.5714, 0.04167, 0.6429, -1.863e-07, 0.6429, -1.863e-07, 0.5714, 0.04167, 0.6429, 0.04167, 0.7143, -1.863e-07, 0.7143, -1.863e-07, 0.6429, 0.04167, 0.7143, 0.04167, 0.7857, -1.863e-07, 0.7857, -1.863e-07, 0.7143, 0.04167, 0.7857, 0.04167, 0.8571, -1.863e-07, 0.8571, -1.863e-07, 0.7857, 0.04167, 0.8571, 0.04167, 0.9286, -1.863e-07, 0.9286, -1.863e-07, 0.8571, 0.08333, 0.5357, 0.08333, 0.5714, 0.04167, 0.5714, 0.04167, 0.5357, 0.08333, 0.5714, 0.08333, 0.6429, 0.04167, 0.6429, 0.04167, 0.5714, 0.08333, 0.6429, 0.08333, 0.7143, 0.04167, 0.7143, 0.04167, 0.6429, 0.08333, 0.7143, 0.08333, 0.7857, 0.04167, 0.7857, 0.04167, 0.7143, 0.08333, 0.7857, 0.08333, 0.8571, 0.04167, 0.8571, 0.04167, 0.7857, 0.08333, 0.8571, 0.08333, 0.9286, 0.04167, 0.9286, 0.04167, 0.8571, 0.125, 0.5357, 0.125, 0.5714, 0.08333, 0.5714, 0.08333, 0.5357, 0.125, 0.5714, 0.125, 0.6429, 0.08333, 0.6429, 0.08333, 0.5714, 0.125, 0.6429, 0.125, 0.7143, 0.08333, 0.7143, 0.08333, 0.6429, 0.125, 0.7143, 0.125, 0.7857, 0.08333, 0.7857, 0.08333, 0.7143, 0.125, 0.7857, 0.125, 0.8571, 0.08333, 0.8571, 0.08333, 0.7857, 0.125, 0.8571, 0.125, 0.9286, 0.08333, 0.9286, 0.08333, 0.8571, 0.1667, 0.5357, 0.1667, 0.5714, 0.125, 0.5714, 0.125, 0.5357, 0.1667, 0.5714, 0.1667, 0.6429, 0.125, 0.6429, 0.125, 0.5714, 0.1667, 0.6429, 0.1667, 0.7143, 0.125, 0.7143, 0.125, 0.6429, 0.1667, 0.7143, 0.1667, 0.7857, 0.125, 0.7857, 0.125, 0.7143, 0.1667, 0.7857, 0.1667, 0.8571, 0.125, 0.8571, 0.125, 0.7857, 0.1667, 0.8571, 0.1667, 0.9286, 0.125, 0.9286, 0.125, 0.8571, 0.2083, 0.5357, 0.2083, 0.5714, 0.1667, 0.5714, 0.1667, 0.5357, 0.2083, 0.5714, 0.2083, 0.6429, 0.1667, 0.6429, 0.1667, 0.5714, 0.2083, 0.6429, 0.2083, 0.7143, 0.1667, 0.7143, 0.1667, 0.6429, 0.2083, 0.7143, 0.2083, 0.7857, 0.1667, 0.7857, 0.1667, 0.7143, 0.2083, 0.7857, 0.2083, 0.8571, 0.1667, 0.8571, 0.1667, 0.7857, 0.2083, 0.8571, 0.2083, 0.9286, 0.1667, 0.9286, 0.1667, 0.8571, 0.25, 0.5357, 0.25, 0.5714, 0.2083, 0.5714, 0.2083, 0.5357, 0.25, 0.5714, 0.25, 0.6429, 0.2083, 0.6429, 0.2083, 0.5714, 0.25, 0.6429, 0.25, 0.7143, 0.2083, 0.7143, 0.2083, 0.6429, 0.25, 0.7143, 0.25, 0.7857, 0.2083, 0.7857, 0.2083, 0.7143, 0.25, 0.7857, 0.25, 0.8571, 0.2083, 0.8571, 0.2083, 0.7857, 0.25, 0.8571, 0.25, 0.9286, 0.2083, 0.9286, 0.2083, 0.8571, 0.2917, 0.5357, 0.2917, 0.5714, 0.25, 0.5714, 0.25, 0.5357, 0.2917, 0.5714, 0.2917, 0.6429, 0.25, 0.6429, 0.25, 0.5714, 0.2917, 0.6429, 0.2917, 0.7143, 0.25, 0.7143, 0.25, 0.6429, 0.2917, 0.7143, 0.2917, 0.7857, 0.25, 0.7857, 0.25, 0.7143, 0.2917, 0.7857, 0.2917, 0.8571, 0.25, 0.8571, 0.25, 0.7857, 0.2917, 0.8571, 0.2917, 0.9286, 0.25, 0.9286, 0.25, 0.8571, 0.3333, 0.5357, 0.3333, 0.5714, 0.2917, 0.5714, 0.2917, 0.5357, 0.3333, 0.5714, 0.3333, 0.6429, 0.2917, 0.6429, 0.2917, 0.5714, 0.3333, 0.6429, 0.3333, 0.7143, 0.2917, 0.7143, 0.2917, 0.6429, 0.3333, 0.7143, 0.3333, 0.7857, 0.2917, 0.7857, 0.2917, 0.7143, 0.3333, 0.7857, 0.3333, 0.8571, 0.2917, 0.8571, 0.2917, 0.7857, 0.3333, 0.8571, 0.3333, 0.9286, 0.2917, 0.9286, 0.2917, 0.8571, 0.375, 0.5357, 0.375, 0.5714, 0.3333, 0.5714, 0.3333, 0.5357, 0.375, 0.5714, 0.375, 0.6429, 0.3333, 0.6429, 0.3333, 0.5714, 0.375, 0.6429, 0.375, 0.7143, 0.3333, 0.7143, 0.3333, 0.6429, 0.375, 0.7143, 0.375, 0.7857, 0.3333, 0.7857, 0.3333, 0.7143, 0.375, 0.7857, 0.375, 0.8571, 0.3333, 0.8571, 0.3333, 0.7857, 0.375, 0.8571, 0.375, 0.9286, 0.3333, 0.9286, 0.3333, 0.8571, 0.4167, 0.5357, 0.4167, 0.5714, 0.375, 0.5714, 0.375, 0.5357, 0.4167, 0.5714, 0.4167, 0.6429, 0.375, 0.6429, 0.375, 0.5714, 0.4167, 0.6429, 0.4167, 0.7143, 0.375, 0.7143, 0.375, 0.6429, 0.4167, 0.7143, 0.4167, 0.7857, 0.375, 0.7857, 0.375, 0.7143, 0.4167, 0.7857, 0.4167, 0.8571, 0.375, 0.8571, 0.375, 0.7857, 0.4167, 0.8571, 0.4167, 0.9286, 0.375, 0.9286, 0.375, 0.8571, 0.4583, 0.5357, 0.4583, 0.5714, 0.4167, 0.5714, 0.4167, 0.5357, 0.4583, 0.5714, 0.4583, 0.6429, 0.4167, 0.6429, 0.4167, 0.5714, 0.4583, 0.6429, 0.4583, 0.7143, 0.4167, 0.7143, 0.4167, 0.6429, 0.4583, 0.7143, 0.4583, 0.7857, 0.4167, 0.7857, 0.4167, 0.7143, 0.4583, 0.7857, 0.4583, 0.8571, 0.4167, 0.8571, 0.4167, 0.7857, 0.4583, 0.8571, 0.4583, 0.9286, 0.4167, 0.9286, 0.4167, 0.8571, 0.5, 0.5357, 0.5, 0.5714, 0.4583, 0.5714, 0.4583, 0.5357, 0.5, 0.5714, 0.5, 0.6429, 0.4583, 0.6429, 0.4583, 0.5714, 0.5, 0.6429, 0.5, 0.7143, 0.4583, 0.7143, 0.4583, 0.6429, 0.5, 0.7143, 0.5, 0.7857, 0.4583, 0.7857, 0.4583, 0.7143, 0.5, 0.7857, 0.5, 0.8571, 0.4583, 0.8571, 0.4583, 0.7857, 0.5, 0.8571, 0.5, 0.9286, 0.4583, 0.9286, 0.4583, 0.8571, 0.5417, 0.5357, 0.5417, 0.5714, 0.5, 0.5714, 0.5, 0.5357, 0.5417, 0.5714, 0.5417, 0.6429, 0.5, 0.6429, 0.5, 0.5714, 0.5417, 0.6429, 0.5417, 0.7143, 0.5, 0.7143, 0.5, 0.6429, 0.5417, 0.7143, 0.5417, 0.7857, 0.5, 0.7857, 0.5, 0.7143, 0.5417, 0.7857, 0.5417, 0.8571, 0.5, 0.8571, 0.5, 0.7857, 0.5417, 0.8571, 0.5417, 0.9286, 0.5, 0.9286, 0.5, 0.8571, 0.5833, 0.5357, 0.5833, 0.5714, 0.5417, 0.5714, 0.5417, 0.5357, 0.5833, 0.5714, 0.5833, 0.6429, 0.5417, 0.6429, 0.5417, 0.5714, 0.5833, 0.6429, 0.5833, 0.7143, 0.5417, 0.7143, 0.5417, 0.6429, 0.5833, 0.7143, 0.5833, 0.7857, 0.5417, 0.7857, 0.5417, 0.7143, 0.5833, 0.7857, 0.5833, 0.8571, 0.5417, 0.8571, 0.5417, 0.7857, 0.5833, 0.8571, 0.5833, 0.9286, 0.5417, 0.9286, 0.5417, 0.8571, 0.625, 0.5357, 0.625, 0.5714, 0.5833, 0.5714, 0.5833, 0.5357, 0.625, 0.5714, 0.625, 0.6429, 0.5833, 0.6429, 0.5833, 0.5714, 0.625, 0.6429, 0.625, 0.7143, 0.5833, 0.7143, 0.5833, 0.6429, 0.625, 0.7143, 0.625, 0.7857, 0.5833, 0.7857, 0.5833, 0.7143, 0.625, 0.7857, 0.625, 0.8571, 0.5833, 0.8571, 0.5833, 0.7857, 0.625, 0.8571, 0.625, 0.9286, 0.5833, 0.9286, 0.5833, 0.8571, 0.6667, 0.5357, 0.6667, 0.5714, 0.625, 0.5714, 0.625, 0.5357, 0.6667, 0.5714, 0.6667, 0.6429, 0.625, 0.6429, 0.625, 0.5714, 0.6667, 0.6429, 0.6667, 0.7143, 0.625, 0.7143, 0.625, 0.6429, 0.6667, 0.7143, 0.6667, 0.7857, 0.625, 0.7857, 0.625, 0.7143, 0.6667, 0.7857, 0.6667, 0.8571, 0.625, 0.8571, 0.625, 0.7857, 0.6667, 0.8571, 0.6667, 0.9286, 0.625, 0.9286, 0.625, 0.8571, 0.7083, 0.5357, 0.7083, 0.5714, 0.6667, 0.5714, 0.6667, 0.5357, 0.7083, 0.5714, 0.7083, 0.6429, 0.6667, 0.6429, 0.6667, 0.5714, 0.7083, 0.6429, 0.7083, 0.7143, 0.6667, 0.7143, 0.6667, 0.6429, 0.7083, 0.7143, 0.7083, 0.7857, 0.6667, 0.7857, 0.6667, 0.7143, 0.7083, 0.7857, 0.7083, 0.8571, 0.6667, 0.8571, 0.6667, 0.7857, 0.7083, 0.8571, 0.7083, 0.9286, 0.6667, 0.9286, 0.6667, 0.8571, 0.75, 0.5357, 0.75, 0.5714, 0.7083, 0.5714, 0.7083, 0.5357, 0.75, 0.5714, 0.75, 0.6429, 0.7083, 0.6429, 0.7083, 0.5714, 0.75, 0.6429, 0.75, 0.7143, 0.7083, 0.7143, 0.7083, 0.6429, 0.75, 0.7143, 0.75, 0.7857, 0.7083, 0.7857, 0.7083, 0.7143, 0.75, 0.7857, 0.75, 0.8571, 0.7083, 0.8571, 0.7083, 0.7857, 0.75, 0.8571, 0.75, 0.9286, 0.7083, 0.9286, 0.7083, 0.8571, 0.7917, 0.5357, 0.7917, 0.5714, 0.75, 0.5714, 0.75, 0.5357, 0.7917, 0.5714, 0.7917, 0.6429, 0.75, 0.6429, 0.75, 0.5714, 0.7917, 0.6429, 0.7917, 0.7143, 0.75, 0.7143, 0.75, 0.6429, 0.7917, 0.7143, 0.7917, 0.7857, 0.75, 0.7857, 0.75, 0.7143, 0.7917, 0.7857, 0.7917, 0.8571, 0.75, 0.8571, 0.75, 0.7857, 0.7917, 0.8571, 0.7917, 0.9286, 0.75, 0.9286, 0.75, 0.8571, 0.8333, 0.5357, 0.8333, 0.5714, 0.7917, 0.5714, 0.7917, 0.5357, 0.8333, 0.5714, 0.8333, 0.6429, 0.7917, 0.6429, 0.7917, 0.5714, 0.8333, 0.6429, 0.8333, 0.7143, 0.7917, 0.7143, 0.7917, 0.6429, 0.8333, 0.7143, 0.8333, 0.7857, 0.7917, 0.7857, 0.7917, 0.7143, 0.8333, 0.7857, 0.8333, 0.8571, 0.7917, 0.8571, 0.7917, 0.7857, 0.8333, 0.8571, 0.8333, 0.9286, 0.7917, 0.9286, 0.7917, 0.8571, 0.875, 0.5357, 0.875, 0.5714, 0.8333, 0.5714, 0.8333, 0.5357, 0.875, 0.5714, 0.875, 0.6429, 0.8333, 0.6429, 0.8333, 0.5714, 0.875, 0.6429, 0.875, 0.7143, 0.8333, 0.7143, 0.8333, 0.6429, 0.875, 0.7143, 0.875, 0.7857, 0.8333, 0.7857, 0.8333, 0.7143, 0.875, 0.7857, 0.875, 0.8571, 0.8333, 0.8571, 0.8333, 0.7857, 0.875, 0.8571, 0.875, 0.9286, 0.8333, 0.9286, 0.8333, 0.8571, 0.9167, 0.5357, 0.9167, 0.5714, 0.875, 0.5714, 0.875, 0.5357, 0.9167, 0.5714, 0.9167, 0.6429, 0.875, 0.6429, 0.875, 0.5714, 0.9167, 0.6429, 0.9167, 0.7143, 0.875, 0.7143, 0.875, 0.6429, 0.9167, 0.7143, 0.9167, 0.7857, 0.875, 0.7857, 0.875, 0.7143, 0.9167, 0.7857, 0.9167, 0.8571, 0.875, 0.8571, 0.875, 0.7857, 0.9167, 0.8571, 0.9167, 0.9286, 0.875, 0.9286, 0.875, 0.8571, 0.9583, 0.5357, 0.9583, 0.5714, 0.9167, 0.5714, 0.9167, 0.5357, 0.9583, 0.5714, 0.9583, 0.6429, 0.9167, 0.6429, 0.9167, 0.5714, 0.9583, 0.6429, 0.9583, 0.7143, 0.9167, 0.7143, 0.9167, 0.6429, 0.9583, 0.7143, 0.9583, 0.7857, 0.9167, 0.7857, 0.9167, 0.7143, 0.9583, 0.7857, 0.9583, 0.8571, 0.9167, 0.8571, 0.9167, 0.7857, 0.9583, 0.8571, 0.9583, 0.9286, 0.9167, 0.9286, 0.9167, 0.8571, 1.0, 0.5357, 1.0, 0.5714, 0.9583, 0.5714, 0.9583, 0.5357, 1.0, 0.5714, 1.0, 0.6429, 0.9583, 0.6429, 0.9583, 0.5714, 1.0, 0.6429, 1.0, 0.7143, 0.9583, 0.7143, 0.9583, 0.6429, 1.0, 0.7143, 1.0, 0.7857, 0.9583, 0.7857, 0.9583, 0.7143, 1.0, 0.7857, 1.0, 0.8571, 0.9583, 0.8571, 0.9583, 0.7857, 1.0, 0.8571, 1.0, 0.9286, 0.9583, 0.9286, 0.9583, 0.8571, 1.0, 0.5, 1.0, 0.5357, 0.9583, 0.5357, 0.9583, 0.5, 0.9583, 0.5, 0.9583, 0.5357, 0.9167, 0.5357, 0.9167, 0.5, 0.9167, 0.5, 0.9167, 0.5357, 0.875, 0.5357, 0.875, 0.5, 0.875, 0.5, 0.875, 0.5357, 0.8333, 0.5357, 0.8333, 0.5, 0.8333, 0.5, 0.8333, 0.5357, 0.7917, 0.5357, 0.7917, 0.5, 0.7917, 0.5, 0.7917, 0.5357, 0.75, 0.5357, 0.75, 0.5, 0.75, 0.5, 0.75, 0.5357, 0.7083, 0.5357, 0.7083, 0.5, 0.7083, 0.5, 0.7083, 0.5357, 0.6667, 0.5357, 0.6667, 0.5, 0.6667, 0.5, 0.6667, 0.5357, 0.625, 0.5357, 0.625, 0.5, 0.625, 0.5, 0.625, 0.5357, 0.5833, 0.5357, 0.5833, 0.5, 0.5833, 0.5, 0.5833, 0.5357, 0.5417, 0.5357, 0.5417, 0.5, 0.5417, 0.5, 0.5417, 0.5357, 0.5, 0.5357, 0.5, 0.5, 0.5, 0.5, 0.5, 0.5357, 0.4583, 0.5357, 0.4583, 0.5, 0.4583, 0.5, 0.4583, 0.5357, 0.4167, 0.5357, 0.4167, 0.5, 0.4167, 0.5, 0.4167, 0.5357, 0.375, 0.5357, 0.375, 0.5, 0.375, 0.5, 0.375, 0.5357, 0.3333, 0.5357, 0.3333, 0.5, 0.3333, 0.5, 0.3333, 0.5357, 0.2917, 0.5357, 0.2917, 0.5, 0.2917, 0.5, 0.2917, 0.5357, 0.25, 0.5357, 0.25, 0.5, 0.25, 0.5, 0.25, 0.5357, 0.2083, 0.5357, 0.2083, 0.5, 0.2083, 0.5, 0.2083, 0.5357, 0.1667, 0.5357, 0.1667, 0.5, 0.1667, 0.5, 0.1667, 0.5357, 0.125, 0.5357, 0.125, 0.5, 0.125, 0.5, 0.125, 0.5357, 0.08333, 0.5357, 0.08333, 0.5, 0.08333, 0.5, 0.08333, 0.5357, 0.04167, 0.5357, 0.04167, 0.5, 0.04167, 0.5, 0.04167, 0.5357, -1.863e-07, 0.5357, -1.863e-07, 0.5, 0.25, 0.4392, 0.299, 0.4328, 0.9583, 0.9286, 1.0, 0.9286])
me_cube.use_remesh_fix_poles = True
me_cube.use_remesh_preserve_attributes = False
me_cube.update()
me_cube_004 = bpy.data.meshes.new('Cube.004')
me_cube_004.from_pydata([(-0.5, -0.5, -0.5), (-0.5, -0.5, 0.5), (-0.5, 0.5, -0.5), (-0.5, 0.5, 0.5), (0.25, -0.5, -0.5), (0.25, -0.5, 0.5), (0.25, 0.5, -0.5), (0.25, 0.5, 0.5), (-0.5, 0.404, -0.5), (-0.5, -0.404, -0.5), (-0.5, -0.404, 0.5), (-0.5, 0.404, 0.5), (0.25, -0.404, -0.5), (0.25, 0.404, -0.5), (0.25, 0.404, 0.5), (0.25, -0.404, 0.5), (-0.5, -0.5, 0.4579), (-0.5, 0.5, 0.4579), (0.25, 0.5, 0.4579), (0.25, -0.5, 0.4579), (0.25, 0.404, 0.4579), (0.25, -0.404, 0.4579), (-0.5, -0.404, 0.4579), (-0.5, 0.404, 0.4579), (-0.5, -0.5, -0.4578), (0.25, -0.5, -0.4578), (0.25, -0.404, -0.4578), (-0.5, -0.404, -0.4578), (-0.5, 0.5, -0.4577), (0.25, 0.5, -0.4577), (0.25, 0.404, -0.4577), (-0.5, 0.404, -0.4577)], [], [(23, 11, 3, 17), (17, 3, 7, 18), (21, 15, 5, 19), (19, 5, 1, 16), (9, 12, 4, 0), (15, 10, 1, 5), (7, 3, 11, 14), (14, 11, 10, 15), (2, 6, 13, 8), (18, 7, 14, 20), (20, 14, 15, 21), (16, 1, 10, 22), (22, 10, 11, 23), (24, 16, 22, 27), (29, 18, 20, 30), (25, 19, 16, 24), (26, 21, 19, 25), (28, 17, 18, 29), (31, 23, 17, 28), (20, 21, 22, 23), (30, 31, 8, 13), (27, 26, 12, 9), (22, 21, 26, 27), (12, 26, 25, 4), (4, 25, 24, 0), (0, 24, 27, 9), (20, 23, 31, 30), (8, 31, 28, 2), (2, 28, 29, 6), (6, 29, 30, 13)])
_uv = me_cube_004.uv_layers.new(name='UVMap')
_uv.uv.foreach_set('vector', [0.03325, 0.6711, 0.03325, 0.6855, 0.0003905, 0.6855, 0.0003905, 0.6711, 0.6, 0.3281, 0.6, 0.3426, 0.3433, 0.3426, 0.3433, 0.3281, 0.03325, 0.3281, 0.03325, 0.3426, 0.0003905, 0.3426, 0.0003905, 0.3281, 0.6, 0.6711, 0.6, 0.6855, 0.3433, 0.6855, 0.3433, 0.6711, 0.891, 0.2578, 0.891, 0.5144, 0.8581, 0.5144, 0.8581, 0.2578, 0.6007, 0.3097, 0.8574, 0.3097, 0.8574, 0.3426, 0.6007, 0.3426, 0.6007, 0.0003905, 0.8574, 0.0003905, 0.8574, 0.03325, 0.6007, 0.03325, 0.6007, 0.03325, 0.8574, 0.03325, 0.8574, 0.3097, 0.6007, 0.3097, 0.891, 0.0003905, 0.891, 0.257, 0.8581, 0.257, 0.8581, 0.0003905, 0.3426, 0.3281, 0.3426, 0.3426, 0.3097, 0.3426, 0.3097, 0.3281, 0.3097, 0.3281, 0.3097, 0.3426, 0.03325, 0.3426, 0.03325, 0.3281, 0.3426, 0.6711, 0.3426, 0.6855, 0.3097, 0.6855, 0.3097, 0.6711, 0.3097, 0.6711, 0.3097, 0.6855, 0.03325, 0.6855, 0.03325, 0.6711, 0.3426, 0.3578, 0.3426, 0.6711, 0.3097, 0.6711, 0.3097, 0.3578, 0.3426, 0.01487, 0.3426, 0.3281, 0.3097, 0.3281, 0.3097, 0.01487, 0.6, 0.3578, 0.6, 0.6711, 0.3433, 0.6711, 0.3433, 0.3578, 0.03325, 0.01484, 0.03325, 0.3281, 0.0003905, 0.3281, 0.0003905, 0.01484, 0.6, 0.01487, 0.6, 0.3281, 0.3433, 0.3281, 0.3433, 0.01487, 0.03325, 0.3578, 0.03325, 0.6711, 0.0003905, 0.6711, 0.0003905, 0.3578, 0.257, 0.6863, 0.257, 0.9627, 0.0003905, 0.9627, 0.0003905, 0.6863, 0.8574, 0.3578, 0.6007, 0.3578, 0.6007, 0.3433, 0.8574, 0.3433, 0.8574, 0.6863, 0.6007, 0.6863, 0.6007, 0.6719, 0.8574, 0.6719, 0.8574, 0.9996, 0.6007, 0.9996, 0.6007, 0.6863, 0.8574, 0.6863, 0.03325, 0.0003905, 0.03325, 0.01484, 0.0003905, 0.01484, 0.0003905, 0.0003905, 0.6, 0.3433, 0.6, 0.3578, 0.3433, 0.3578, 0.3433, 0.3433, 0.3426, 0.3433, 0.3426, 0.3578, 0.3097, 0.3578, 0.3097, 0.3433, 0.8574, 0.6711, 0.6007, 0.6711, 0.6007, 0.3578, 0.8574, 0.3578, 0.03325, 0.3433, 0.03325, 0.3578, 0.0003905, 0.3578, 0.0003905, 0.3433, 0.6, 0.0003905, 0.6, 0.01487, 0.3433, 0.01487, 0.3433, 0.0003905, 0.3426, 0.0003905, 0.3426, 0.01487, 0.3097, 0.01487, 0.3097, 0.0003905])
me_cube_004.materials.append(mat_doorframemat_001)
me_cube_004.use_remesh_fix_poles = True
me_cube_004.use_remesh_preserve_attributes = False
me_cube_004.update()

# ---- objects
ob_door = bpy.data.objects.new('Door', me_cube)
ob_doorframe = bpy.data.objects.new('DoorFrame', me_cube_004)

# ---- transforms, parenting, visibility, modifiers, constraints
ob_door.location = (0.0, 0.0, 0.0)
ob_door.scale = (0.05, 0.9, 1.9)
ob_doorframe.location = (0.0003827, 0.04401, 0.001146)
ob_doorframe.scale = (0.2, 1.108, 2.0)

# ---- collection membership
col_collection.objects.link(ob_door)
col_collection.objects.link(ob_doorframe)

# ---- scene / render settings (as saved in the file)
scene.frame_start = 1; scene.frame_end = 250; scene.frame_set(1)
scene.render.engine = 'BLENDER_EEVEE_NEXT'
scene.cycles.sampling_pattern = 'TABULATED_SOBOL'
scene.cycles.use_light_tree = False
scene.view_settings.view_transform = 'Filmic'
bpy.context.view_layer.update()

# ---- added for rendering (the .blend has no active camera and no usable light): camera, sun
cam_auto = bpy.data.cameras.new('AutoCamera')
cam_auto.lens = 50.0
cam_auto.sensor_width = 36.0
cam_auto.clip_end = 1000.0
ob_auto_camera = bpy.data.objects.new('AutoCamera', cam_auto)
scene.collection.objects.link(ob_auto_camera)
ob_auto_camera.location = (2.10545, -2.50132, 1.69803)
ob_auto_camera.rotation_euler = (1.09748, -7.21219e-08, 0.694738)
scene.camera = ob_auto_camera
light_auto_sun = bpy.data.lights.new('AutoSun', 'SUN')
light_auto_sun.energy = 3.0
light_auto_sun.angle = 0.0523599
ob_auto_sun = bpy.data.objects.new('AutoSun', light_auto_sun)
scene.collection.objects.link(ob_auto_sun)
ob_auto_sun.rotation_euler = (0.872665, 0.174533, 0.523599)
bpy.context.view_layer.update()
